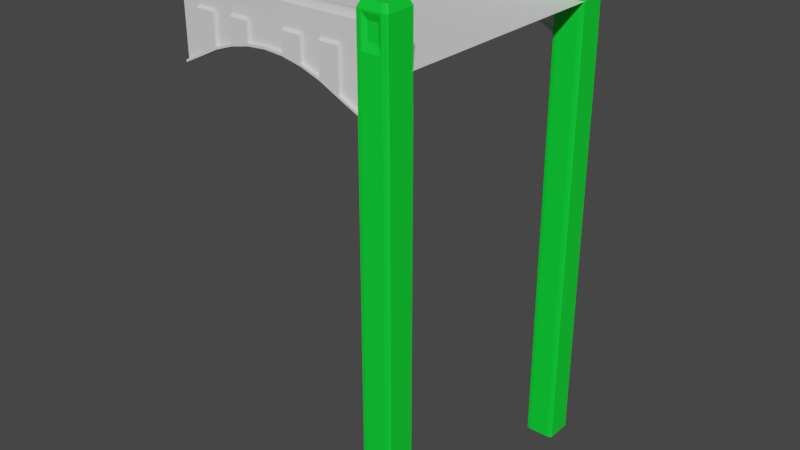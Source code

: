 # Source: TownBridgePart.blend  (saved by Blender 2.92.15; exported with 4.5.12 LTS)
import bpy
from mathutils import Matrix  # noqa: F401  (used for matrix-valued properties, if any)

bpy.ops.wm.read_factory_settings(use_empty=True)
scene = bpy.context.scene
scene.name = 'Scene'

# ---- collections
col_collection = bpy.data.collections.new('Collection'); scene.collection.children.link(col_collection)

# ---- materials (node trees are filled in below, after node groups)
mat_stone = bpy.data.materials.new('Stone')
mat_stone.use_transparent_shadow = False
mat_wall = bpy.data.materials.new('Wall')
mat_wall.use_transparent_shadow = False
mat_cobblestone = bpy.data.materials.new('Cobblestone')
mat_cobblestone.use_transparent_shadow = False

# ---- material node trees
mat_stone.use_nodes = True; mat_stone.node_tree.nodes.clear()
_N = mat_stone.node_tree.nodes; _L = mat_stone.node_tree.links
n0 = _N.new('ShaderNodeBsdfPrincipled'); n0.name = 'Principled BSDF'; n0.location = (10, 300)
n0.distribution = 'GGX'
n0.subsurface_method = 'BURLEY'
n0.inputs[0].default_value = (0.0, 0.8, 0.03378, 1.0)
n0.inputs[3].default_value = 1.45
n0.inputs[27].default_value = (0.0, 0.0, 0.0, 1.0)
n0.inputs[28].default_value = 1.0
n1 = _N.new('ShaderNodeOutputMaterial'); n1.name = 'Material Output'; n1.location = (300, 300)
_L.new(n0.outputs[0], n1.inputs[0])
n1.is_active_output = True
mat_wall.use_nodes = True; mat_wall.node_tree.nodes.clear()
_N = mat_wall.node_tree.nodes; _L = mat_wall.node_tree.links
n0 = _N.new('ShaderNodeBsdfPrincipled'); n0.name = 'Principled BSDF'; n0.location = (10, 300)
n0.distribution = 'GGX'
n0.subsurface_method = 'BURLEY'
n0.inputs[3].default_value = 1.45
n0.inputs[27].default_value = (0.0, 0.0, 0.0, 1.0)
n0.inputs[28].default_value = 1.0
n1 = _N.new('ShaderNodeOutputMaterial'); n1.name = 'Material Output'; n1.location = (300, 300)
_L.new(n0.outputs[0], n1.inputs[0])
n1.is_active_output = True
mat_cobblestone.use_nodes = True; mat_cobblestone.node_tree.nodes.clear()
_N = mat_cobblestone.node_tree.nodes; _L = mat_cobblestone.node_tree.links
n0 = _N.new('ShaderNodeBsdfPrincipled'); n0.name = 'Principled BSDF'; n0.location = (10, 300)
n0.distribution = 'GGX'
n0.subsurface_method = 'BURLEY'
n0.inputs[3].default_value = 1.45
n0.inputs[27].default_value = (0.0, 0.0, 0.0, 1.0)
n0.inputs[28].default_value = 1.0
n1 = _N.new('ShaderNodeOutputMaterial'); n1.name = 'Material Output'; n1.location = (300, 300)
_L.new(n0.outputs[0], n1.inputs[0])
n1.is_active_output = True

# ---- world
world_world = bpy.data.worlds.new('World'); scene.world = world_world
world_world.use_nodes = True; world_world.node_tree.nodes.clear()
_N = world_world.node_tree.nodes; _L = world_world.node_tree.links
n0 = _N.new('ShaderNodeOutputWorld'); n0.name = 'World Output'; n0.location = (300, 300)
n1 = _N.new('ShaderNodeBackground'); n1.name = 'Background'; n1.location = (10, 300)
n1.inputs[0].default_value = (0.05088, 0.05088, 0.05088, 1.0)
_L.new(n1.outputs[0], n0.inputs[0])
n0.is_active_output = True
world_world.color = (0.05088, 0.05088, 0.05088)
world_world.use_sun_shadow = False
world_world.sun_shadow_jitter_overblur = 0.0

# ---- meshes
me_plane_002 = bpy.data.meshes.new('Plane.002')
me_plane_002.from_pydata([(3.872, 5.33, 0.2207), (3.641, 6.732, 0.9934), (3.715, 6.732, -21.33), (3.936, 6.628, -21.33), (3.872, 6.702, -21.33), (3.715, 5.299, -21.33), (3.936, 5.403, -21.33), (3.872, 5.33, -21.33), (3.915, 5.403, 0.2207), (3.641, 5.299, 0.9934), (3.915, 6.628, 0.2207), (3.872, 6.702, 0.2207), (3.936, 5.403, -1.364), (3.872, 5.33, -1.364), (3.715, 5.299, -1.364), (3.715, 6.732, -1.364), (3.872, 6.702, -1.364), (3.936, 6.628, -1.364), (3.936, 5.812, -1.364), (3.936, 6.22, -1.364), (3.936, 6.628, -1.264), (3.936, 5.546, -1.264), (3.936, 5.403, -1.264), (3.936, 6.486, -1.264), (3.936, 5.546, 0.2207), (3.872, 5.33, 2.419), (3.715, 6.732, 2.419), (3.915, 5.403, 2.419), (3.715, 5.299, 2.419), (3.915, 6.628, 2.419), (3.872, 6.702, 2.419), (3.936, 6.486, 1.919), (3.936, 5.546, 1.919), (3.936, 6.368, 1.993), (3.936, 6.251, 2.046), (3.936, 6.133, 2.079), (3.936, 6.016, 2.09), (3.936, 5.898, 2.079), (3.936, 5.781, 2.046), (3.936, 5.663, 1.993), (3.715, 6.732, 0.2207), (3.641, 6.732, 2.346), (3.715, 5.299, 0.2207), (3.641, 5.299, 2.346), (3.478, 5.407, 2.03), (3.478, 6.603, 2.03), (3.478, 6.603, 1.309), (3.478, 5.407, 1.309), (3.783, 6.506, 2.719), (3.749, 6.565, 2.719), (3.783, 5.526, 2.719), (3.623, 6.589, 2.719), (3.623, 5.442, 2.719), (3.749, 5.467, 2.719), (2.597, 5.33, 0.2207), (2.827, 6.732, 0.9934), (2.753, 6.732, -21.33), (2.532, 6.628, -21.33), (2.597, 6.702, -21.33), (2.753, 5.299, -21.33), (2.532, 5.403, -21.33), (2.597, 5.33, -21.33), (2.553, 5.403, 0.2207), (2.827, 5.299, 0.9934), (2.553, 6.628, 0.2207), (2.597, 6.702, 0.2207), (2.532, 5.403, -1.364), (2.597, 5.33, -1.364), (2.753, 5.299, -1.364), (2.753, 6.732, -1.364), (2.597, 6.702, -1.364), (2.532, 6.628, -1.364), (-6.227, 5.403, -1.364), (-6.227, 6.628, -1.364), (1.656, 5.403, -0.9457), (0.7799, 5.403, -0.5115), (-0.09603, 5.403, -0.2013), (-0.9719, 5.403, -0.01518), (-1.848, 5.403, 0.04686), (-2.724, 5.403, -0.01518), (-3.6, 5.403, -0.2013), (-4.476, 5.403, -0.5115), (-5.351, 5.403, -0.9457), (-5.351, 6.628, -0.9457), (-4.476, 6.628, -0.5115), (-3.6, 6.628, -0.2013), (-2.724, 6.628, -0.01518), (-1.848, 6.628, 0.04686), (-0.9719, 6.628, -0.01518), (-0.09603, 6.628, -0.2013), (0.7799, 6.628, -0.5115), (1.656, 6.628, -0.9457), (-1.848, 5.546, 0.2207), (-1.848, 6.486, 0.9194), (-4.476, 6.486, 0.9194), (-5.351, 5.546, 0.2207), (-4.476, 5.546, 0.2207), (-2.724, 6.486, 0.9194), (-3.6, 6.486, 0.9194), (-2.724, 5.546, 0.2207), (-3.6, 5.546, 0.2207), (2.094, 6.628, -1.155), (2.532, 5.812, -1.364), (2.532, 6.22, -1.364), (-5.351, 5.403, -0.8457), (-6.227, 5.403, -1.264), (2.094, 6.628, -1.055), (2.532, 6.628, -1.264), (2.532, 5.546, -1.264), (2.532, 5.403, -1.264), (-3.6, 5.546, -0.1013), (-2.724, 5.546, 0.08482), (-3.6, 6.486, -0.1013), (-2.724, 6.486, 0.08482), (-4.476, 5.546, -0.4115), (-5.351, 5.546, -0.8457), (-4.476, 6.486, -0.4115), (-1.848, 6.486, 0.1469), (-0.9719, 6.486, 0.08482), (-1.848, 5.546, 0.1469), (-6.227, 6.486, -1.264), (-6.227, 6.628, -1.264), (1.656, 5.403, -0.8457), (0.7799, 5.403, -0.4115), (-0.09603, 5.403, -0.1013), (-0.9719, 5.403, 0.08482), (-1.848, 5.403, 0.1469), (-2.724, 5.403, 0.08482), (-3.6, 5.403, -0.1013), (-4.476, 5.403, -0.4115), (-5.351, 6.628, -0.8457), (-4.476, 6.628, -0.4115), (-3.6, 6.628, -0.1013), (-2.724, 6.628, 0.08482), (-1.848, 6.628, 0.1469), (-0.9719, 6.628, 0.08482), (-0.09603, 6.628, -0.1013), (0.7799, 6.628, -0.4115), (1.656, 6.628, -0.8457), (-0.9719, 5.546, 0.08482), (-0.09603, 5.546, -0.1013), (0.7799, 5.546, -0.4115), (1.656, 5.546, -0.8457), (1.656, 6.486, -0.8457), (0.7799, 6.486, -0.4115), (-0.09603, 6.486, -0.1013), (-5.351, 6.486, -0.8457), (2.532, 6.486, -1.264), (-6.227, 5.546, 0.2207), (-6.227, 6.486, 0.2207), (-5.351, 6.628, 0.9194), (-4.476, 6.628, 0.9194), (-3.6, 6.628, 0.9194), (-2.724, 6.628, 0.9194), (-0.9719, 6.628, 0.9194), (-0.09603, 6.628, 0.9194), (0.7799, 6.628, 0.9194), (1.656, 6.628, 0.9194), (0.7799, 6.486, 0.9194), (-0.09603, 6.486, 0.9194), (-0.9719, 6.486, 0.9194), (2.597, 5.33, 2.419), (2.753, 6.732, 2.419), (2.553, 5.403, 2.419), (2.753, 5.299, 2.419), (2.553, 6.628, 2.419), (2.597, 6.702, 2.419), (-5.351, 6.486, 1.919), (-5.351, 5.546, 1.919), (-4.476, 6.486, 1.919), (-4.476, 5.546, 1.919), (-3.6, 6.486, 1.919), (-3.6, 5.546, 1.919), (-2.724, 6.486, 1.919), (-2.724, 5.546, 1.919), (0.7799, 5.546, 1.919), (1.656, 5.546, 1.919), (-0.09603, 5.546, 1.919), (-0.9719, 5.546, 1.919), (-1.848, 5.546, 1.919), (-1.848, 6.486, 1.919), (1.656, 6.486, 1.919), (2.532, 6.486, 1.919), (2.532, 5.546, 1.919), (-6.227, 5.546, 1.919), (-6.227, 6.486, 1.919), (-0.9719, 6.486, 1.919), (-0.09603, 6.486, 1.919), (0.7799, 6.486, 1.919), (-0.09603, 6.486, 1.019), (0.7799, 6.486, 1.019), (-2.724, 6.486, 1.019), (-3.6, 6.486, 1.019), (-4.476, 6.486, 1.019), (-5.351, 6.486, 1.019), (-5.351, 6.368, 1.993), (-5.351, 6.251, 2.046), (-5.351, 6.133, 2.079), (-5.351, 6.016, 2.09), (-5.351, 5.898, 2.079), (-5.351, 5.781, 2.046), (-5.351, 5.663, 1.993), (-4.476, 6.368, 1.993), (-4.476, 6.251, 2.046), (-4.476, 6.133, 2.079), (-4.476, 6.016, 2.09), (-4.476, 5.898, 2.079), (-4.476, 5.781, 2.046), (-4.476, 5.663, 1.993), (-3.6, 6.368, 1.993), (-3.6, 6.251, 2.046), (-3.6, 6.133, 2.079), (-3.6, 6.016, 2.09), (-3.6, 5.898, 2.079), (-3.6, 5.781, 2.046), (-3.6, 5.663, 1.993), (-2.724, 6.368, 1.993), (-2.724, 6.251, 2.046), (-2.724, 6.133, 2.079), (-2.724, 6.016, 2.09), (-2.724, 5.898, 2.079), (-2.724, 5.781, 2.046), (-2.724, 5.663, 1.993), (1.656, 6.368, 1.993), (1.656, 6.251, 2.046), (1.656, 6.133, 2.079), (1.656, 6.016, 2.09), (1.656, 5.898, 2.079), (1.656, 5.781, 2.046), (1.656, 5.663, 1.993), (-1.848, 6.368, 1.993), (-1.848, 6.251, 2.046), (-1.848, 6.133, 2.079), (-1.848, 6.016, 2.09), (-1.848, 5.898, 2.079), (-1.848, 5.781, 2.046), (-1.848, 5.663, 1.993), (2.532, 6.368, 1.993), (2.532, 6.251, 2.046), (2.532, 6.133, 2.079), (2.532, 6.016, 2.09), (2.532, 5.898, 2.079), (2.532, 5.781, 2.046), (2.532, 5.663, 1.993), (-6.227, 5.663, 1.993), (-6.227, 5.781, 2.046), (-6.227, 5.898, 2.079), (-6.227, 6.016, 2.09), (-6.227, 6.133, 2.079), (-6.227, 6.251, 2.046), (-6.227, 6.368, 1.993), (0.7799, 6.368, 1.993), (0.7799, 6.251, 2.046), (0.7799, 6.133, 2.079), (0.7799, 6.016, 2.09), (0.7799, 5.898, 2.079), (0.7799, 5.781, 2.046), (0.7799, 5.663, 1.993), (-0.09603, 6.368, 1.993), (-0.09603, 6.251, 2.046), (-0.09603, 6.133, 2.079), (-0.09603, 6.016, 2.09), (-0.09603, 5.898, 2.079), (-0.09603, 5.781, 2.046), (-0.09603, 5.663, 1.993), (-0.9719, 6.368, 1.993), (-0.9719, 6.251, 2.046), (-0.9719, 6.133, 2.079), (-0.9719, 6.016, 2.09), (-0.9719, 5.898, 2.079), (-0.9719, 5.781, 2.046), (-0.9719, 5.663, 1.993), (-0.9719, 6.486, 1.019), (1.656, 6.486, 1.019), (3.234, 5.299, 0.9934), (3.234, 6.732, 0.9934), (3.234, 6.732, -21.33), (3.234, 6.732, -1.364), (3.234, 5.299, -21.33), (3.234, 5.299, -1.364), (3.234, 5.299, 2.419), (3.234, 6.732, 2.419), (2.753, 6.732, 0.2207), (3.234, 6.732, 0.9194), (2.827, 6.732, 2.346), (3.234, 6.732, 2.346), (2.753, 5.299, 0.2207), (3.234, 5.299, 0.2207), (2.827, 5.299, 2.346), (3.234, 5.299, 2.346), (2.99, 5.407, 2.03), (3.234, 5.407, 2.03), (2.99, 6.603, 2.03), (3.234, 6.603, 2.03), (3.234, 6.603, 1.309), (3.234, 5.407, 1.309), (2.99, 6.603, 1.309), (2.99, 5.407, 1.309), (2.685, 6.506, 2.719), (2.72, 6.565, 2.719), (2.685, 5.526, 2.719), (2.845, 6.589, 2.719), (2.845, 5.442, 2.719), (2.72, 5.467, 2.719), (3.234, 6.589, 2.719), (3.234, 5.442, 2.719), (3.872, -5.33, 0.2207), (3.641, -6.732, 0.9934), (3.715, -6.732, -21.33), (3.936, -6.628, -21.33), (3.872, -6.702, -21.33), (3.715, -5.299, -21.33), (3.936, -5.403, -21.33), (3.872, -5.33, -21.33), (3.915, -5.403, 0.2207), (3.641, -5.299, 0.9934), (3.915, -6.628, 0.2207), (3.872, -6.702, 0.2207), (3.936, -5.403, -1.364), (3.872, -5.33, -1.364), (3.715, -5.299, -1.364), (3.715, -6.732, -1.364), (3.872, -6.702, -1.364), (3.936, -6.628, -1.364), (3.936, -5.812, -1.364), (3.936, -6.22, -1.364), (3.936, -6.628, -1.264), (3.936, -5.546, -1.264), (3.936, -5.403, -1.264), (3.936, -6.486, -1.264), (3.872, -5.33, 2.419), (3.715, -6.732, 2.419), (3.915, -5.403, 2.419), (3.715, -5.299, 2.419), (3.915, -6.628, 2.419), (3.872, -6.702, 2.419), (3.936, -6.486, 1.919), (3.936, -5.546, 1.919), (3.936, -6.368, 1.993), (3.936, -6.251, 2.046), (3.936, -6.133, 2.079), (3.936, -6.016, 2.09), (3.936, -5.898, 2.079), (3.936, -5.781, 2.046), (3.936, -5.663, 1.993), (3.715, -6.732, 0.2207), (3.641, -6.732, 2.346), (3.715, -5.299, 0.2207), (3.641, -5.299, 2.346), (3.478, -5.407, 2.03), (3.478, -6.603, 2.03), (3.478, -6.603, 1.309), (3.478, -5.407, 1.309), (3.783, -6.506, 2.719), (3.749, -6.565, 2.719), (3.783, -5.526, 2.719), (3.623, -6.589, 2.719), (3.623, -5.442, 2.719), (3.749, -5.467, 2.719), (2.597, -5.33, 0.2207), (2.827, -6.732, 0.9934), (2.753, -6.732, -21.33), (2.532, -6.628, -21.33), (2.597, -6.702, -21.33), (2.753, -5.299, -21.33), (2.532, -5.403, -21.33), (2.597, -5.33, -21.33), (2.553, -5.403, 0.2207), (2.827, -5.299, 0.9934), (2.553, -6.628, 0.2207), (2.597, -6.702, 0.2207), (2.532, -5.403, -1.364), (2.597, -5.33, -1.364), (2.753, -5.299, -1.364), (2.753, -6.732, -1.364), (2.597, -6.702, -1.364), (2.532, -6.628, -1.364), (-6.227, -5.403, -1.364), (-6.227, -6.628, -1.364), (1.656, -5.403, -0.9457), (0.7799, -5.403, -0.5115), (-0.09603, -5.403, -0.2013), (-0.9719, -5.403, -0.01518), (-1.848, -5.403, 0.04686), (-2.724, -5.403, -0.01518), (-3.6, -5.403, -0.2013), (-4.476, -5.403, -0.5115), (-5.351, -5.403, -0.9457), (-5.351, -6.628, -0.9457), (-4.476, -6.628, -0.5115), (-3.6, -6.628, -0.2013), (-2.724, -6.628, -0.01518), (-1.848, -6.628, 0.04686), (-0.9719, -6.628, -0.01518), (-0.09603, -6.628, -0.2013), (0.7799, -6.628, -0.5115), (1.656, -6.628, -0.9457), (0.7799, -5.546, 0.2207), (-0.9719, -5.546, 0.2207), (-1.848, -6.486, 0.9194), (-4.476, -6.486, 0.9194), (-5.351, -5.546, 0.2207), (-4.476, -5.546, 0.2207), (-2.724, -6.486, 0.9194), (-3.6, -6.486, 0.9194), (2.094, -6.628, -1.155), (2.532, -5.812, -1.364), (2.532, -6.22, -1.364), (-6.227, -6.486, -1.264), (-5.351, -5.403, -0.8457), (-6.227, -5.403, -1.264), (2.094, -6.628, -1.055), (2.532, -6.628, -1.264), (2.532, -5.546, -1.264), (2.532, -5.403, -1.264), (-3.6, -5.546, -0.1013), (-2.724, -5.546, 0.08482), (-3.6, -6.486, -0.1013), (-2.724, -6.486, 0.08482), (-4.476, -5.546, -0.4115), (-5.351, -5.546, -0.8457), (-4.476, -6.486, -0.4115), (-1.848, -6.486, 0.1469), (-0.9719, -6.486, 0.08482), (-1.848, -5.546, 0.1469), (-6.227, -6.628, -1.264), (1.656, -5.403, -0.8457), (0.7799, -5.403, -0.4115), (-0.09603, -5.403, -0.1013), (-0.9719, -5.403, 0.08482), (-1.848, -5.403, 0.1469), (-2.724, -5.403, 0.08482), (-3.6, -5.403, -0.1013), (-4.476, -5.403, -0.4115), (-5.351, -6.628, -0.8457), (-4.476, -6.628, -0.4115), (-3.6, -6.628, -0.1013), (-2.724, -6.628, 0.08482), (-1.848, -6.628, 0.1469), (-0.9719, -6.628, 0.08482), (-0.09603, -6.628, -0.1013), (0.7799, -6.628, -0.4115), (1.656, -6.628, -0.8457), (-0.9719, -5.546, 0.08482), (-0.09603, -5.546, -0.1013), (0.7799, -5.546, -0.4115), (1.656, -5.546, -0.8457), (1.656, -6.486, -0.8457), (0.7799, -6.486, -0.4115), (-0.09603, -6.486, -0.1013), (-5.351, -6.486, -0.8457), (2.532, -6.486, -1.264), (-6.227, -5.546, -1.264), (2.532, -6.486, 0.2207), (2.532, -5.546, 0.2207), (-6.227, -5.546, 0.2207), (-6.227, -6.486, 0.2207), (-5.351, -6.628, 0.9194), (-4.476, -6.628, 0.9194), (-3.6, -6.628, 0.9194), (-2.724, -6.628, 0.9194), (-0.9719, -6.628, 0.9194), (-0.09603, -6.628, 0.9194), (0.7799, -6.628, 0.9194), (1.656, -6.628, 0.9194), (0.7799, -6.486, 0.9194), (-0.09603, -6.486, 0.9194), (-0.9719, -6.486, 0.9194), (2.597, -5.33, 2.419), (2.753, -6.732, 2.419), (2.553, -5.403, 2.419), (2.753, -5.299, 2.419), (2.553, -6.628, 2.419), (2.597, -6.702, 2.419), (-5.351, -6.486, 1.919), (-5.351, -5.546, 1.919), (-4.476, -6.486, 1.919), (-4.476, -5.546, 1.919), (-3.6, -6.486, 1.919), (-3.6, -5.546, 1.919), (-2.724, -6.486, 1.919), (-2.724, -5.546, 1.919), (0.7799, -5.546, 1.919), (1.656, -5.546, 1.919), (-0.09603, -5.546, 1.919), (-0.9719, -5.546, 1.919), (-1.848, -5.546, 1.919), (-1.848, -6.486, 1.919), (1.656, -6.486, 1.919), (2.532, -6.486, 1.919), (2.532, -5.546, 1.919), (-6.227, -5.546, 1.919), (-6.227, -6.486, 1.919), (-0.9719, -6.486, 1.919), (-0.09603, -6.486, 1.919), (0.7799, -6.486, 1.919), (-0.09603, -6.486, 1.019), (0.7799, -6.486, 1.019), (-2.724, -6.486, 1.019), (-3.6, -6.486, 1.019), (-4.476, -6.486, 1.019), (-5.351, -6.486, 1.019), (-5.351, -6.368, 1.993), (-5.351, -6.251, 2.046), (-5.351, -6.133, 2.079), (-5.351, -6.016, 2.09), (-5.351, -5.898, 2.079), (-5.351, -5.781, 2.046), (-5.351, -5.663, 1.993), (-4.476, -6.368, 1.993), (-4.476, -6.251, 2.046), (-4.476, -6.133, 2.079), (-4.476, -6.016, 2.09), (-4.476, -5.898, 2.079), (-4.476, -5.781, 2.046), (-4.476, -5.663, 1.993), (-3.6, -6.368, 1.993), (-3.6, -6.251, 2.046), (-3.6, -6.133, 2.079), (-3.6, -6.016, 2.09), (-3.6, -5.898, 2.079), (-3.6, -5.781, 2.046), (-3.6, -5.663, 1.993), (-2.724, -6.368, 1.993), (-2.724, -6.251, 2.046), (-2.724, -6.133, 2.079), (-2.724, -6.016, 2.09), (-2.724, -5.898, 2.079), (-2.724, -5.781, 2.046), (-2.724, -5.663, 1.993), (1.656, -6.368, 1.993), (1.656, -6.251, 2.046), (1.656, -6.133, 2.079), (1.656, -6.016, 2.09), (1.656, -5.898, 2.079), (1.656, -5.781, 2.046), (1.656, -5.663, 1.993), (-1.848, -6.368, 1.993), (-1.848, -6.251, 2.046), (-1.848, -6.133, 2.079), (-1.848, -6.016, 2.09), (-1.848, -5.898, 2.079), (-1.848, -5.781, 2.046), (-1.848, -5.663, 1.993), (2.532, -6.368, 1.993), (2.532, -6.251, 2.046), (2.532, -6.133, 2.079), (2.532, -6.016, 2.09), (2.532, -5.898, 2.079), (2.532, -5.781, 2.046), (2.532, -5.663, 1.993), (-6.227, -5.663, 1.993), (-6.227, -5.781, 2.046), (-6.227, -5.898, 2.079), (-6.227, -6.016, 2.09), (-6.227, -6.133, 2.079), (-6.227, -6.251, 2.046), (-6.227, -6.368, 1.993), (0.7799, -6.368, 1.993), (0.7799, -6.251, 2.046), (0.7799, -6.133, 2.079), (0.7799, -6.016, 2.09), (0.7799, -5.898, 2.079), (0.7799, -5.781, 2.046), (0.7799, -5.663, 1.993), (-0.09603, -6.368, 1.993), (-0.09603, -6.251, 2.046), (-0.09603, -6.133, 2.079), (-0.09603, -6.016, 2.09), (-0.09603, -5.898, 2.079), (-0.09603, -5.781, 2.046), (-0.09603, -5.663, 1.993), (-0.9719, -6.368, 1.993), (-0.9719, -6.251, 2.046), (-0.9719, -6.133, 2.079), (-0.9719, -6.016, 2.09), (-0.9719, -5.898, 2.079), (-0.9719, -5.781, 2.046), (-0.9719, -5.663, 1.993), (-0.9719, -6.486, 1.019), (1.656, -6.486, 1.019), (3.234, -5.299, 0.9934), (3.234, -6.732, 0.9934), (3.234, -6.732, -21.33), (3.234, -6.732, -1.364), (3.234, -5.299, -21.33), (3.234, -5.299, -1.364), (3.234, -5.299, 2.419), (3.234, -6.732, 2.419), (2.753, -6.732, 0.2207), (3.234, -6.732, 0.9194), (2.827, -6.732, 2.346), (3.234, -6.732, 2.346), (2.753, -5.299, 0.2207), (3.234, -5.299, 0.2207), (2.827, -5.299, 2.346), (3.234, -5.299, 2.346), (2.99, -5.407, 2.03), (3.234, -5.407, 2.03), (2.99, -6.603, 2.03), (3.234, -6.603, 2.03), (3.234, -6.603, 1.309), (3.234, -5.407, 1.309), (2.99, -6.603, 1.309), (2.99, -5.407, 1.309), (2.685, -6.506, 2.719), (2.72, -6.565, 2.719), (2.685, -5.526, 2.719), (2.845, -6.589, 2.719), (2.845, -5.442, 2.719), (2.72, -5.467, 2.719), (3.234, -6.589, 2.719), (3.234, -5.442, 2.719), (3.936, 6.486, 0.2207), (1.656, 6.486, 0.2207), (-5.351, 6.486, 0.2207), (1.656, 5.546, 0.2207), (0.7799, 5.546, 0.2207), (-0.09603, 5.546, 0.2207), (-0.9719, 5.546, 0.2207), (2.532, 6.486, 0.2207), (2.532, 5.546, 0.2207), (3.936, -6.486, 0.2207), (3.936, -5.546, 0.2207), (1.656, -6.486, 0.2207), (-5.351, -6.486, 0.2207), (1.656, -5.546, 0.2207), (-0.09603, -5.546, 0.2207), (-1.848, -5.546, 0.2207), (-2.724, -5.546, 0.2207), (-3.6, -5.546, 0.2207), (-6.227, 5.546, -1.264)], [], [(279, 278, 5, 14), (12, 6, 3, 17, 19, 18), (17, 16, 11, 10), (16, 15, 40, 11), (14, 13, 0, 42), (13, 12, 8, 0), (287, 279, 14, 42), (4, 2, 15, 16), (8, 12, 18, 19, 17, 10), (3, 4, 16, 17), (7, 6, 12, 13), (5, 7, 13, 14), (18, 12, 22, 21), (17, 19, 23, 20), (19, 18, 21, 23), (15, 2, 276, 277), (40, 15, 277, 283), (4, 3, 6, 7, 5, 278, 276, 2), (10, 29, 27, 8), (40, 26, 30, 11), (1, 46, 45, 41), (0, 25, 28, 42), (8, 27, 25, 0), (9, 47, 295, 274), (11, 30, 29, 10), (613, 24, 32, 39, 38, 37, 36, 35, 34, 33, 31), (23, 21, 24, 613), (1, 40, 283, 275), (285, 281, 26, 41), (41, 26, 40, 1), (274, 287, 42, 9), (43, 28, 280, 289), (9, 42, 28, 43), (294, 293, 45, 46), (47, 44, 291, 295), (275, 294, 46, 1), (289, 291, 44, 43), (43, 44, 47, 9), (41, 45, 293, 285), (281, 304, 51, 26), (49, 51, 304, 305, 52, 53, 50, 48), (28, 52, 305, 280), (25, 53, 52, 28), (30, 49, 48, 29), (27, 50, 53, 25), (29, 48, 50, 27), (26, 51, 49, 30), (279, 68, 59, 278), (66, 102, 103, 71, 57, 60), (71, 64, 65, 70), (70, 65, 282, 69), (68, 286, 54, 67), (67, 54, 62, 66), (615, 167, 169, 94), (614, 181, 182, 620), (287, 286, 68, 279), (58, 70, 69, 56), (62, 64, 71, 103, 102, 66), (57, 71, 70, 58), (159, 187, 188, 158), (88, 135, 136, 89), (66, 109, 122, 74), (80, 128, 129, 81), (73, 120, 121), (61, 67, 66, 60), (59, 68, 67, 61), (87, 134, 135, 88), (79, 127, 128, 80), (86, 133, 134, 87), (102, 108, 109, 66), (78, 126, 127, 79), (85, 132, 133, 86), (101, 106, 107, 71), (77, 125, 126, 78), (71, 107, 147, 103), (84, 131, 132, 85), (82, 104, 105, 72), (76, 124, 125, 77), (83, 130, 131, 84), (90, 137, 138, 91), (75, 123, 124, 76), (103, 147, 108, 102), (73, 121, 130, 83), (69, 277, 276, 56), (282, 283, 277, 69), (58, 56, 276, 278, 59, 61, 60, 57), (89, 136, 137, 90), (74, 122, 123, 75), (91, 138, 106, 101), (81, 129, 104, 82), (127, 126, 119, 111), (122, 109, 108, 142), (104, 129, 114, 115), (143, 614, 620, 147), (128, 127, 111, 110), (139, 619, 92, 119), (129, 128, 110, 114), (117, 93, 160, 118), (145, 118, 160, 159), (116, 112, 132, 131), (113, 117, 134, 133), (117, 118, 135, 134), (146, 615, 150, 130), (145, 144, 137, 136), (113, 97, 93, 117), (108, 621, 616, 142), (126, 125, 139, 119), (116, 94, 98, 112), (125, 124, 140, 139), (124, 123, 141, 140), (120, 149, 615, 146), (123, 122, 142, 141), (144, 143, 614, 158), (147, 107, 106, 138, 143), (114, 96, 95, 115), (146, 130, 121, 120), (617, 175, 177, 618), (160, 186, 187, 159), (100, 172, 170, 96), (621, 183, 176, 616), (158, 188, 181, 614), (616, 176, 175, 617), (96, 170, 168, 95), (119, 92, 99, 111), (146, 615, 94, 116), (111, 99, 100, 110), (140, 618, 619, 139), (112, 98, 97, 113), (141, 617, 618, 140), (110, 100, 96, 114), (142, 616, 617, 141), (145, 159, 158, 144), (74, 90, 91), (81, 82, 83), (72, 83, 82), (77, 87, 88), (78, 79, 86), (78, 87, 77), (66, 91, 101), (76, 77, 89), (75, 76, 90), (81, 85, 80), (73, 83, 72), (81, 83, 84), (84, 85, 81), (85, 86, 80), (78, 86, 87), (77, 88, 89), (76, 89, 90), (75, 90, 74), (74, 91, 66), (66, 101, 71), (80, 86, 79), (94, 193, 194, 615), (157, 273, 614), (133, 153, 97, 113), (135, 154, 155, 136), (138, 157, 614, 143), (112, 98, 152, 132), (137, 156, 157, 138), (144, 158, 156, 137), (130, 150, 151, 131), (136, 155, 159, 145), (131, 151, 94, 116), (118, 160, 154, 135), (132, 152, 153, 133), (64, 62, 163, 165), (282, 65, 166, 162), (55, 284, 292, 296), (54, 286, 164, 161), (62, 54, 161, 163), (63, 274, 295, 297), (65, 64, 165, 166), (202, 209, 171, 169), (209, 216, 173, 171), (216, 230, 180, 173), (195, 202, 169, 167), (230, 265, 186, 180), (265, 258, 187, 186), (258, 251, 188, 187), (251, 223, 181, 188), (237, 182, 181, 223), (195, 167, 185, 250), (98, 171, 173, 97), (618, 177, 178, 619), (95, 168, 184, 148), (99, 174, 172, 100), (619, 178, 179, 92), (92, 179, 174, 99), (149, 185, 167, 615), (97, 173, 180, 93), (94, 169, 171, 98), (93, 180, 186, 160), (620, 182, 237, 238, 239, 240, 241, 242, 243, 183, 621), (160, 272, 154), (159, 189, 272, 160), (615, 194, 150), (155, 189, 159), (151, 193, 94), (158, 190, 156), (148, 184, 244, 245, 246, 247, 248, 249, 250, 185, 149), (168, 201, 244, 184), (201, 200, 245, 244), (200, 199, 246, 245), (199, 198, 247, 246), (198, 197, 248, 247), (197, 196, 249, 248), (196, 195, 250, 249), (183, 243, 229, 176), (243, 242, 228, 229), (242, 241, 227, 228), (241, 240, 226, 227), (240, 239, 225, 226), (239, 238, 224, 225), (238, 237, 223, 224), (175, 176, 229, 257), (257, 229, 228, 256), (256, 228, 227, 255), (255, 227, 226, 254), (254, 226, 225, 253), (253, 225, 224, 252), (252, 224, 223, 251), (177, 175, 257, 264), (264, 257, 256, 263), (263, 256, 255, 262), (262, 255, 254, 261), (261, 254, 253, 260), (260, 253, 252, 259), (259, 252, 251, 258), (178, 177, 264, 271), (271, 264, 263, 270), (270, 263, 262, 269), (269, 262, 261, 268), (268, 261, 260, 267), (267, 260, 259, 266), (266, 259, 258, 265), (179, 178, 271, 236), (236, 271, 270, 235), (235, 270, 269, 234), (234, 269, 268, 233), (233, 268, 267, 232), (232, 267, 266, 231), (231, 266, 265, 230), (168, 170, 208, 201), (201, 208, 207, 200), (200, 207, 206, 199), (199, 206, 205, 198), (198, 205, 204, 197), (197, 204, 203, 196), (196, 203, 202, 195), (174, 179, 236, 222), (222, 236, 235, 221), (221, 235, 234, 220), (220, 234, 233, 219), (219, 233, 232, 218), (218, 232, 231, 217), (217, 231, 230, 216), (172, 174, 222, 215), (215, 222, 221, 214), (214, 221, 220, 213), (213, 220, 219, 212), (212, 219, 218, 211), (211, 218, 217, 210), (210, 217, 216, 209), (170, 172, 215, 208), (208, 215, 214, 207), (207, 214, 213, 206), (206, 213, 212, 205), (205, 212, 211, 204), (204, 211, 210, 203), (203, 210, 209, 202), (153, 191, 97), (98, 192, 152), (97, 191, 192, 98), (154, 272, 189, 155), (152, 192, 191, 153), (150, 194, 193, 151), (147, 620, 621, 108), (614, 273, 190, 158), (156, 190, 273, 157), (55, 275, 283, 282), (285, 284, 162, 281), (284, 55, 282, 162), (274, 63, 286, 287), (288, 289, 280, 164), (63, 288, 164, 286), (294, 296, 292, 293), (297, 295, 291, 290), (275, 55, 296, 294), (289, 288, 290, 291), (288, 63, 297, 290), (284, 285, 293, 292), (281, 162, 301, 304), (299, 298, 300, 303, 302, 305, 304, 301), (164, 280, 305, 302), (161, 164, 302, 303), (166, 165, 298, 299), (280, 305, 304, 281), (163, 161, 303, 300), (165, 163, 300, 298), (162, 166, 299, 301), (586, 320, 311, 585), (318, 324, 325, 323, 309, 312), (323, 316, 317, 322), (322, 317, 345, 321), (320, 347, 306, 319), (319, 306, 314, 318), (594, 347, 320, 586), (310, 322, 321, 308), (314, 316, 323, 325, 324, 318), (309, 323, 322, 310), (313, 319, 318, 312), (311, 320, 319, 313), (324, 327, 328, 318), (323, 326, 329, 325), (325, 329, 327, 324), (321, 584, 583, 308), (345, 590, 584, 321), (310, 308, 583, 585, 311, 313, 312, 309), (316, 314, 332, 334), (345, 317, 335, 331), (307, 346, 350, 351), (306, 347, 333, 330), (314, 306, 330, 332), (315, 581, 602, 352), (317, 316, 334, 335), (622, 336, 338, 339, 340, 341, 342, 343, 344, 337, 623), (329, 622, 623, 327), (307, 582, 590, 345), (592, 346, 331, 588), (346, 307, 345, 331), (581, 315, 347, 594), (348, 596, 587, 333), (315, 348, 333, 347), (601, 351, 350, 600), (352, 602, 598, 349), (582, 307, 351, 601), (596, 348, 349, 598), (348, 315, 352, 349), (346, 592, 600, 350), (588, 331, 356, 611), (354, 353, 355, 358, 357, 612, 611, 356), (333, 587, 612, 357), (330, 333, 357, 358), (335, 334, 353, 354), (332, 330, 358, 355), (334, 332, 355, 353), (331, 335, 354, 356), (586, 585, 364, 373), (371, 365, 362, 376, 407, 406), (376, 375, 370, 369), (375, 374, 589, 370), (373, 372, 359, 593), (372, 371, 367, 359), (625, 400, 476, 474), (624, 453, 489, 488), (594, 586, 373, 593), (363, 361, 374, 375), (367, 371, 406, 407, 376, 369), (362, 363, 375, 376), (466, 465, 495, 494), (393, 394, 440, 439), (371, 379, 426, 414), (385, 386, 433, 432), (366, 365, 371, 372), (364, 366, 372, 373), (392, 393, 439, 438), (384, 385, 432, 431), (377, 452, 410), (391, 392, 438, 437), (406, 371, 414, 413), (383, 384, 431, 430), (390, 391, 437, 436), (405, 376, 412, 411), (382, 383, 430, 429), (376, 407, 451, 412), (389, 390, 436, 435), (387, 377, 410, 409), (381, 382, 429, 428), (388, 389, 435, 434), (395, 396, 442, 441), (380, 381, 428, 427), (407, 406, 413, 451), (378, 388, 434, 425), (374, 361, 583, 584), (589, 374, 584, 590), (363, 362, 365, 366, 364, 585, 583, 361), (394, 395, 441, 440), (379, 380, 427, 426), (396, 405, 411, 442), (386, 387, 409, 433), (431, 416, 424, 430), (426, 446, 413, 414), (409, 420, 419, 433), (447, 451, 453, 624), (432, 415, 416, 431), (443, 424, 628, 398), (433, 419, 415, 432), (422, 423, 467, 399), (410, 452, 420, 409), (449, 423, 467, 466), (421, 435, 436, 417), (418, 437, 438, 422), (422, 438, 439, 423), (450, 434, 457, 625), (449, 440, 441, 448), (418, 422, 399, 403), (413, 446, 626, 454), (430, 424, 443, 429), (421, 417, 404, 400), (429, 443, 444, 428), (428, 444, 445, 427), (427, 445, 446, 426), (448, 447, 624, 465), (451, 447, 442, 411, 412), (419, 420, 401, 402), (397, 627, 484, 482), (467, 466, 494, 493), (630, 402, 477, 479), (454, 626, 483, 490), (465, 624, 488, 495), (626, 397, 482, 483), (402, 401, 475, 477), (424, 416, 629, 628), (450, 421, 400, 625), (416, 415, 630, 629), (444, 443, 398, 627), (417, 418, 403, 404), (445, 444, 627, 397), (420, 452, 455, 401), (415, 419, 402, 630), (446, 445, 397, 626), (449, 448, 465, 466), (379, 396, 395), (386, 388, 387), (377, 387, 388), (382, 393, 392), (383, 391, 384), (383, 382, 392), (371, 405, 396), (381, 394, 382), (380, 395, 381), (386, 385, 390), (378, 377, 388), (386, 389, 388), (389, 386, 390), (390, 385, 391), (383, 392, 391), (382, 394, 393), (381, 395, 394), (380, 379, 395), (379, 371, 396), (371, 376, 405), (385, 384, 391), (400, 625, 501, 500), (464, 624, 580), (437, 418, 403, 460), (439, 440, 462, 461), (442, 447, 624, 464), (417, 436, 459, 404), (441, 442, 464, 463), (448, 441, 463, 465), (434, 435, 458, 457), (440, 449, 466, 462), (435, 421, 400, 458), (423, 439, 461, 467), (436, 437, 460, 459), (369, 472, 470, 367), (589, 469, 473, 370), (360, 603, 599, 591), (359, 468, 471, 593), (367, 470, 468, 359), (368, 604, 602, 581), (370, 473, 472, 369), (509, 476, 478, 516), (516, 478, 480, 523), (523, 480, 487, 537), (502, 474, 476, 509), (537, 487, 493, 572), (572, 493, 494, 565), (565, 494, 495, 558), (558, 495, 488, 530), (544, 530, 488, 489), (502, 557, 492, 474), (404, 403, 480, 478), (627, 398, 485, 484), (401, 455, 491, 475), (629, 630, 479, 481), (398, 628, 486, 485), (628, 629, 481, 486), (456, 625, 474, 492), (403, 399, 487, 480), (400, 404, 478, 476), (399, 467, 493, 487), (453, 454, 490, 550, 549, 548, 547, 546, 545, 544, 489), (467, 461, 579), (466, 467, 579, 496), (625, 457, 501), (462, 466, 496), (458, 400, 500), (465, 463, 497), (455, 456, 492, 557, 556, 555, 554, 553, 552, 551, 491), (475, 491, 551, 508), (508, 551, 552, 507), (507, 552, 553, 506), (506, 553, 554, 505), (505, 554, 555, 504), (504, 555, 556, 503), (503, 556, 557, 502), (490, 483, 536, 550), (550, 536, 535, 549), (549, 535, 534, 548), (548, 534, 533, 547), (547, 533, 532, 546), (546, 532, 531, 545), (545, 531, 530, 544), (482, 564, 536, 483), (564, 563, 535, 536), (563, 562, 534, 535), (562, 561, 533, 534), (561, 560, 532, 533), (560, 559, 531, 532), (559, 558, 530, 531), (484, 571, 564, 482), (571, 570, 563, 564), (570, 569, 562, 563), (569, 568, 561, 562), (568, 567, 560, 561), (567, 566, 559, 560), (566, 565, 558, 559), (485, 578, 571, 484), (578, 577, 570, 571), (577, 576, 569, 570), (576, 575, 568, 569), (575, 574, 567, 568), (574, 573, 566, 567), (573, 572, 565, 566), (486, 543, 578, 485), (543, 542, 577, 578), (542, 541, 576, 577), (541, 540, 575, 576), (540, 539, 574, 575), (539, 538, 573, 574), (538, 537, 572, 573), (475, 508, 515, 477), (508, 507, 514, 515), (507, 506, 513, 514), (506, 505, 512, 513), (505, 504, 511, 512), (504, 503, 510, 511), (503, 502, 509, 510), (481, 529, 543, 486), (529, 528, 542, 543), (528, 527, 541, 542), (527, 526, 540, 541), (526, 525, 539, 540), (525, 524, 538, 539), (524, 523, 537, 538), (479, 522, 529, 481), (522, 521, 528, 529), (521, 520, 527, 528), (520, 519, 526, 527), (519, 518, 525, 526), (518, 517, 524, 525), (517, 516, 523, 524), (477, 515, 522, 479), (515, 514, 521, 522), (514, 513, 520, 521), (513, 512, 519, 520), (512, 511, 518, 519), (511, 510, 517, 518), (510, 509, 516, 517), (460, 403, 498), (404, 459, 499), (403, 404, 499, 498), (461, 462, 496, 579), (459, 460, 498, 499), (457, 458, 500, 501), (451, 413, 454, 453), (624, 465, 497, 580), (463, 464, 580, 497), (360, 589, 590, 582), (592, 588, 469, 591), (591, 469, 589, 360), (581, 594, 593, 368), (595, 471, 587, 596), (368, 593, 471, 595), (601, 600, 599, 603), (604, 597, 598, 602), (582, 601, 603, 360), (596, 598, 597, 595), (595, 597, 604, 368), (591, 599, 600, 592), (588, 611, 608, 469), (606, 608, 611, 612, 609, 610, 607, 605), (471, 609, 612, 587), (468, 610, 609, 471), (473, 606, 605, 472), (587, 588, 611, 612), (470, 607, 610, 468), (472, 605, 607, 470), (469, 608, 606, 473), (622, 623, 24, 613), (624, 453, 620, 614), (453, 620, 621, 454), (626, 616, 617, 397), (397, 617, 618, 627), (627, 618, 619, 398), (398, 619, 92, 628), (628, 92, 99, 629), (629, 99, 100, 630), (630, 100, 96, 402), (402, 96, 95, 401), (455, 148, 149, 456), (456, 625, 615, 149), (287, 282, 286, 65, 64, 54, 62, 621, 454, 367, 359, 369, 370, 593, 589, 594, 345, 347, 317, 316, 306, 314, 623, 24, 8, 0, 10, 11, 42, 40), (631, 105, 104, 115), (105, 631, 72), (631, 115, 95, 148), (149, 120, 73, 72, 631, 148), (408, 425, 434, 450), (625, 456, 408, 450), (425, 408, 378), (377, 378, 408, 456, 455, 452)])
me_plane_002.polygons.foreach_set('material_index', [0, 0, 0, 0, 0, 0, 0, 0, 0, 0, 0, 0, 0, 0, 0, 0, 0, 0, 0, 0, 0, 0, 0, 0, 0, 0, 0, 0, 0, 0, 0, 0, 0, 0, 0, 0, 0, 0, 0, 0, 0, 0, 0, 0, 0, 0, 0, 0, 0, 0, 0, 0, 0, 1, 1, 0, 0, 1, 0, 1, 1, 1, 1, 1, 0, 0, 1, 1, 1, 1, 1, 1, 1, 1, 1, 1, 1, 1, 1, 1, 1, 1, 1, 0, 0, 0, 1, 1, 1, 1, 1, 1, 1, 1, 1, 1, 1, 1, 1, 1, 1, 1, 1, 1, 1, 1, 1, 1, 1, 1, 1, 1, 1, 1, 1, 1, 1, 1, 1, 1, 1, 1, 1, 1, 1, 1, 1, 1, 1, 1, 1, 1, 1, 1, 1, 1, 1, 1, 1, 1, 1, 1, 1, 1, 1, 1, 1, 1, 1, 1, 1, 1, 1, 1, 1, 1, 1, 1, 1, 1, 1, 1, 1, 1, 1, 1, 0, 0, 0, 0, 0, 0, 0, 1, 1, 1, 1, 1, 1, 1, 1, 1, 1, 1, 1, 1, 1, 1, 1, 1, 1, 1, 1, 1, 1, 1, 1, 1, 1, 1, 1, 1, 1, 1, 1, 1, 1, 1, 1, 1, 1, 1, 1, 1, 1, 1, 1, 1, 1, 1, 1, 1, 1, 1, 1, 1, 1, 1, 1, 1, 1, 1, 1, 1, 1, 1, 1, 1, 1, 1, 1, 1, 1, 1, 1, 1, 1, 1, 1, 1, 1, 1, 1, 1, 1, 1, 1, 1, 1, 1, 1, 1, 1, 1, 1, 1, 1, 1, 1, 1, 1, 1, 1, 1, 1, 1, 1, 1, 1, 1, 0, 0, 0, 0, 0, 0, 0, 0, 0, 0, 0, 0, 0, 0, 0, 0, 0, 0, 0, 0, 0, 0, 0, 0, 0, 0, 0, 0, 0, 0, 0, 0, 0, 0, 0, 0, 0, 0, 0, 0, 0, 0, 0, 0, 0, 0, 0, 0, 0, 0, 0, 0, 0, 0, 0, 0, 0, 0, 0, 0, 0, 0, 0, 0, 0, 0, 0, 0, 0, 0, 0, 0, 0, 0, 1, 1, 0, 0, 1, 0, 1, 1, 1, 1, 0, 0, 1, 1, 1, 1, 1, 1, 1, 1, 1, 1, 1, 1, 1, 1, 1, 1, 1, 1, 0, 0, 0, 1, 1, 1, 1, 1, 1, 1, 1, 1, 1, 1, 1, 1, 1, 1, 1, 1, 1, 1, 1, 1, 1, 1, 1, 1, 1, 1, 1, 1, 1, 1, 1, 1, 1, 1, 1, 1, 1, 1, 1, 1, 1, 1, 1, 1, 1, 1, 1, 1, 1, 1, 1, 1, 1, 1, 1, 1, 1, 1, 1, 1, 1, 1, 1, 1, 1, 1, 1, 1, 1, 1, 1, 1, 1, 1, 1, 1, 1, 1, 1, 0, 0, 0, 0, 0, 0, 0, 1, 1, 1, 1, 1, 1, 1, 1, 1, 1, 1, 1, 1, 1, 1, 1, 1, 1, 1, 1, 1, 1, 1, 1, 1, 1, 1, 1, 1, 1, 1, 1, 1, 1, 1, 1, 1, 1, 1, 1, 1, 1, 1, 1, 1, 1, 1, 1, 1, 1, 1, 1, 1, 1, 1, 1, 1, 1, 1, 1, 1, 1, 1, 1, 1, 1, 1, 1, 1, 1, 1, 1, 1, 1, 1, 1, 1, 1, 1, 1, 1, 1, 1, 1, 1, 1, 1, 1, 1, 1, 1, 1, 1, 1, 1, 1, 1, 1, 1, 1, 1, 1, 1, 1, 1, 1, 1, 0, 0, 0, 0, 0, 0, 0, 0, 0, 0, 0, 0, 0, 0, 0, 0, 0, 0, 0, 0, 0, 0, 2, 1, 2, 2, 2, 2, 2, 2, 2, 2, 1, 2, 2, 1, 1, 1, 1, 1, 1, 1, 1])
_uv = me_plane_002.uv_layers.new(name='UVMap')
_uv.uv.foreach_set('vector', [0.6475, 0.4336, 0.6475, -0.3966, 0.6675, -0.3966, 0.6675, 0.4336, 0.7247, 0.4336, 0.7247, -0.3966, 0.7756, -0.3966, 0.7756, 0.4336, 0.7586, 0.4336, 0.7417, 0.4336, 0.7756, 0.4336, 0.7787, 0.4336, 0.7787, 0.4995, 0.7756, 0.4995, 0.674, 0.4336, 0.6675, 0.4336, 0.6675, 0.4995, 0.674, 0.4995, 0.6675, 0.4336, 0.674, 0.4336, 0.674, 0.4995, 0.6675, 0.4995, 0.7216, 0.4336, 0.7247, 0.4336, 0.7247, 0.4995, 0.7216, 0.4995, 0.6475, 0.4995, 0.6475, 0.4336, 0.6675, 0.4336, 0.6675, 0.4995, 0.674, -0.3966, 0.6675, -0.3966, 0.6675, 0.4336, 0.674, 0.4336, 0.7247, 0.4995, 0.7247, 0.4336, 0.7417, 0.4336, 0.7586, 0.4336, 0.7756, 0.4336, 0.7756, 0.4995, 0.7756, -0.3966, 0.7787, -0.3966, 0.7787, 0.4336, 0.7756, 0.4336, 0.7216, -0.3966, 0.7247, -0.3966, 0.7247, 0.4336, 0.7216, 0.4336, 0.6675, -0.3966, 0.674, -0.3966, 0.674, 0.4336, 0.6675, 0.4336, 0.7417, 0.4336, 0.7247, 0.4336, 0.7247, 0.4378, 0.7306, 0.4378, 0.7756, 0.4336, 0.7586, 0.4336, 0.7697, 0.4378, 0.7756, 0.4378, 0.7586, 0.4336, 0.7417, 0.4336, 0.7306, 0.4378, 0.7697, 0.4378, 0.6675, 0.4336, 0.6675, -0.3966, 0.6475, -0.3966, 0.6475, 0.4336, 0.6675, 0.4995, 0.6675, 0.4336, 0.6475, 0.4336, 0.6475, 0.5286, 0.674, 0.7787, 0.6767, 0.7756, 0.6767, 0.7247, 0.674, 0.7216, 0.6675, 0.7204, 0.6475, 0.7204, 0.6475, 0.78, 0.6675, 0.78, 0.7756, 0.4995, 0.7756, 0.5909, 0.7247, 0.5909, 0.7247, 0.4995, 0.6675, 0.4995, 0.6675, 0.5909, 0.674, 0.5909, 0.674, 0.4995, 0.6644, 0.5316, 0.6577, 0.5448, 0.6577, 0.5747, 0.6644, 0.5879, 0.674, 0.4995, 0.674, 0.5909, 0.6675, 0.5909, 0.6675, 0.4995, 0.7247, 0.4995, 0.7247, 0.5909, 0.7216, 0.5909, 0.7216, 0.4995, 0.6644, 0.5316, 0.6577, 0.5448, 0.6475, 0.5448, 0.6475, 0.5316, 0.7787, 0.4995, 0.7787, 0.5909, 0.7756, 0.5909, 0.7756, 0.4995, 0.7697, 0.4995, 0.7306, 0.4995, 0.7306, 0.5702, 0.7355, 0.5732, 0.7404, 0.5754, 0.7453, 0.5768, 0.7502, 0.5772, 0.755, 0.5768, 0.7599, 0.5754, 0.7648, 0.5732, 0.7697, 0.5702, 0.7697, 0.4378, 0.7306, 0.4378, 0.7306, 0.4995, 0.7697, 0.4995, 0.6644, 0.5316, 0.6675, 0.4995, 0.6475, 0.5286, 0.6475, 0.5316, 0.6475, 0.5879, 0.6475, 0.5909, 0.6675, 0.5909, 0.6644, 0.5879, 0.6644, 0.5879, 0.6675, 0.5909, 0.6675, 0.4995, 0.6644, 0.5316, 0.6475, 0.5316, 0.6475, 0.4995, 0.6675, 0.4995, 0.6644, 0.5316, 0.6644, 0.5879, 0.6675, 0.5909, 0.6475, 0.5909, 0.6475, 0.5879, 0.6644, 0.5316, 0.6675, 0.4995, 0.6675, 0.5909, 0.6644, 0.5879, 0.6475, 0.5448, 0.6475, 0.5747, 0.6577, 0.5747, 0.6577, 0.5448, 0.6577, 0.5448, 0.6577, 0.5747, 0.6475, 0.5747, 0.6475, 0.5448, 0.6475, 0.5316, 0.6475, 0.5448, 0.6577, 0.5448, 0.6644, 0.5316, 0.6475, 0.5879, 0.6475, 0.5747, 0.6577, 0.5747, 0.6644, 0.5879, 0.6644, 0.5879, 0.6577, 0.5747, 0.6577, 0.5448, 0.6644, 0.5316, 0.6644, 0.5879, 0.6577, 0.5747, 0.6475, 0.5747, 0.6475, 0.5879, 0.6475, 0.5909, 0.6475, 0.6034, 0.6637, 0.6034, 0.6675, 0.5909, 0.6689, 0.773, 0.6637, 0.774, 0.6475, 0.774, 0.6475, 0.7263, 0.6637, 0.7263, 0.6689, 0.7273, 0.6703, 0.7298, 0.6703, 0.7705, 0.6675, 0.5909, 0.6637, 0.6034, 0.6475, 0.6034, 0.6475, 0.5909, 0.674, 0.5909, 0.6689, 0.6034, 0.6637, 0.6034, 0.6675, 0.5909, 0.7787, 0.5909, 0.773, 0.6034, 0.7705, 0.6034, 0.7756, 0.5909, 0.7247, 0.5909, 0.7298, 0.6034, 0.7273, 0.6034, 0.7216, 0.5909, 0.7756, 0.5909, 0.7705, 0.6034, 0.7298, 0.6034, 0.7247, 0.5909, 0.6675, 0.5909, 0.6637, 0.6034, 0.6689, 0.6034, 0.674, 0.5909, 0.6475, 0.4336, 0.6275, 0.4336, 0.6275, -0.3966, 0.6475, -0.3966, 0.7247, 0.4336, 0.7417, 0.4336, 0.7586, 0.4336, 0.7756, 0.4336, 0.7756, -0.3966, 0.7247, -0.3966, 0.7756, 0.4336, 0.7756, 0.4995, 0.7787, 0.4995, 0.7787, 0.4336, 0.621, 0.4336, 0.621, 0.4995, 0.6275, 0.4995, 0.6275, 0.4336, 0.6275, 0.4336, 0.6275, 0.4995, 0.621, 0.4995, 0.621, 0.4336, 0.7216, 0.4336, 0.7216, 0.4995, 0.7247, 0.4995, 0.7247, 0.4336, 0.2905, 0.4995, 0.2905, 0.5702, 0.3269, 0.5702, 0.3269, 0.5286, 0.5819, 0.4995, 0.5819, 0.5702, 0.6183, 0.5702, 0.6183, 0.4995, 0.6475, 0.4995, 0.6275, 0.4995, 0.6275, 0.4336, 0.6475, 0.4336, 0.621, -0.3966, 0.621, 0.4336, 0.6275, 0.4336, 0.6275, -0.3966, 0.7247, 0.4995, 0.7756, 0.4995, 0.7756, 0.4336, 0.7586, 0.4336, 0.7417, 0.4336, 0.7247, 0.4336, 0.7756, -0.3966, 0.7756, 0.4336, 0.7787, 0.4336, 0.7787, -0.3966, 0.509, 0.5286, 0.509, 0.5702, 0.5455, 0.5702, 0.5455, 0.5286, 0.4726, 0.4897, 0.4726, 0.4939, 0.509, 0.4861, 0.509, 0.482, 0.6183, 0.4336, 0.6183, 0.4378, 0.5819, 0.4552, 0.5819, 0.451, 0.3633, 0.482, 0.3633, 0.4861, 0.3269, 0.4732, 0.3269, 0.4691, 0.7756, 0.4336, 0.7697, 0.4378, 0.7756, 0.4378, 0.7216, -0.3966, 0.7216, 0.4336, 0.7247, 0.4336, 0.7247, -0.3966, 0.6275, -0.3966, 0.6275, 0.4336, 0.621, 0.4336, 0.621, -0.3966, 0.4362, 0.4923, 0.4362, 0.4964, 0.4726, 0.4939, 0.4726, 0.4897, 0.3998, 0.4897, 0.3998, 0.4939, 0.3633, 0.4861, 0.3633, 0.482, 0.3998, 0.4897, 0.3998, 0.4939, 0.4362, 0.4964, 0.4362, 0.4923, 0.7417, 0.4336, 0.7306, 0.4378, 0.7247, 0.4378, 0.7247, 0.4336, 0.4362, 0.4923, 0.4362, 0.4964, 0.3998, 0.4939, 0.3998, 0.4897, 0.3634, 0.482, 0.3634, 0.4861, 0.3998, 0.4939, 0.3998, 0.4897, 0.6001, 0.4423, 0.6001, 0.4465, 0.6183, 0.4378, 0.6183, 0.4336, 0.4726, 0.4897, 0.4726, 0.4939, 0.4362, 0.4964, 0.4362, 0.4923, 0.7756, 0.4336, 0.7756, 0.4378, 0.7697, 0.4378, 0.7586, 0.4336, 0.3269, 0.4691, 0.3269, 0.4732, 0.3634, 0.4861, 0.3634, 0.482, 0.2905, 0.451, 0.2905, 0.4552, 0.2541, 0.4378, 0.2541, 0.4336, 0.509, 0.482, 0.509, 0.4861, 0.4726, 0.4939, 0.4726, 0.4897, 0.2905, 0.451, 0.2905, 0.4552, 0.3269, 0.4732, 0.3269, 0.4691, 0.5455, 0.4691, 0.5455, 0.4732, 0.5819, 0.4552, 0.5819, 0.451, 0.5455, 0.4691, 0.5455, 0.4732, 0.509, 0.4861, 0.509, 0.482, 0.7586, 0.4336, 0.7697, 0.4378, 0.7306, 0.4378, 0.7417, 0.4336, 0.2541, 0.4336, 0.2541, 0.4378, 0.2905, 0.4552, 0.2905, 0.451, 0.6275, 0.4336, 0.6475, 0.4336, 0.6475, -0.3966, 0.6275, -0.3966, 0.6275, 0.4995, 0.6475, 0.5286, 0.6475, 0.4336, 0.6275, 0.4336, 0.621, 0.7787, 0.6275, 0.78, 0.6475, 0.78, 0.6475, 0.7204, 0.6275, 0.7204, 0.621, 0.7216, 0.6183, 0.7247, 0.6183, 0.7756, 0.509, 0.482, 0.509, 0.4861, 0.5455, 0.4732, 0.5455, 0.4691, 0.5819, 0.451, 0.5819, 0.4552, 0.5455, 0.4732, 0.5455, 0.4691, 0.5819, 0.451, 0.5819, 0.4552, 0.6001, 0.4465, 0.6001, 0.4423, 0.3269, 0.4691, 0.3269, 0.4732, 0.2905, 0.4552, 0.2905, 0.451, 0.3998, 0.7247, 0.4362, 0.7247, 0.4362, 0.7306, 0.3998, 0.7306, 0.5819, 0.7247, 0.6183, 0.7247, 0.6183, 0.7306, 0.5819, 0.7306, 0.2905, 0.7247, 0.3269, 0.7247, 0.3269, 0.7306, 0.2905, 0.7306, 0.5819, 0.4552, 0.5819, 0.4995, 0.6183, 0.4995, 0.6183, 0.4378, 0.3633, 0.7247, 0.3998, 0.7247, 0.3998, 0.7306, 0.3634, 0.7306, 0.4726, 0.4939, 0.4726, 0.4995, 0.4362, 0.4995, 0.4362, 0.4964, 0.3269, 0.7247, 0.3633, 0.7247, 0.3634, 0.7306, 0.3269, 0.7306, 0.4362, 0.4964, 0.4362, 0.5286, 0.4726, 0.5286, 0.4726, 0.4939, 0.509, 0.4861, 0.4726, 0.4939, 0.4726, 0.5286, 0.509, 0.5286, 0.3269, 0.7697, 0.3634, 0.7697, 0.3634, 0.7756, 0.3269, 0.7756, 0.3998, 0.7697, 0.4362, 0.7697, 0.4362, 0.7756, 0.3998, 0.7756, 0.4362, 0.7697, 0.4726, 0.7697, 0.4726, 0.7756, 0.4362, 0.7756, 0.7697, 0.4552, 0.7697, 0.4995, 0.7756, 0.5286, 0.7756, 0.4552, 0.509, 0.7697, 0.5455, 0.7697, 0.5455, 0.7756, 0.509, 0.7756, 0.3998, 0.4939, 0.3998, 0.5286, 0.4362, 0.5286, 0.4362, 0.4964, 0.6183, 0.4378, 0.6183, 0.4995, 0.5819, 0.4995, 0.5819, 0.4552, 0.4362, 0.7247, 0.4726, 0.7247, 0.4726, 0.7306, 0.4362, 0.7306, 0.3269, 0.4732, 0.3269, 0.5286, 0.3634, 0.5286, 0.3634, 0.4861, 0.4726, 0.7247, 0.509, 0.7247, 0.509, 0.7306, 0.4726, 0.7306, 0.509, 0.7247, 0.5455, 0.7247, 0.5455, 0.7306, 0.509, 0.7306, 0.2541, 0.4378, 0.2541, 0.4995, 0.2905, 0.4995, 0.2905, 0.4552, 0.5455, 0.7247, 0.5819, 0.7247, 0.5819, 0.7306, 0.5455, 0.7306, 0.5455, 0.4732, 0.5819, 0.4552, 0.5819, 0.4995, 0.5455, 0.5286, 0.6183, 0.7697, 0.6183, 0.7756, 0.6001, 0.7756, 0.5819, 0.7756, 0.5819, 0.7697, 0.3269, 0.4732, 0.3269, 0.4995, 0.2905, 0.4995, 0.2905, 0.4552, 0.2905, 0.7697, 0.2905, 0.7756, 0.2541, 0.7756, 0.2541, 0.7697, 0.5455, 0.4995, 0.5455, 0.5702, 0.509, 0.5702, 0.509, 0.4995, 0.4726, 0.5286, 0.4726, 0.5702, 0.509, 0.5702, 0.509, 0.5286, 0.3634, 0.4995, 0.3634, 0.5702, 0.3269, 0.5702, 0.3269, 0.4995, 0.6183, 0.4995, 0.6183, 0.5702, 0.5819, 0.5702, 0.5819, 0.4995, 0.5455, 0.5286, 0.5455, 0.5702, 0.5819, 0.5702, 0.5819, 0.4995, 0.5819, 0.4995, 0.5819, 0.5702, 0.5455, 0.5702, 0.5455, 0.4995, 0.3269, 0.4995, 0.3269, 0.5702, 0.2905, 0.5702, 0.2905, 0.4995, 0.4362, 0.4964, 0.4362, 0.4995, 0.3998, 0.4995, 0.3998, 0.4939, 0.2905, 0.4552, 0.2905, 0.4995, 0.3269, 0.5286, 0.3269, 0.4732, 0.3998, 0.4939, 0.3998, 0.4995, 0.3634, 0.4995, 0.3634, 0.4861, 0.509, 0.4861, 0.509, 0.4995, 0.4726, 0.4995, 0.4726, 0.4939, 0.3634, 0.4861, 0.3634, 0.5286, 0.3998, 0.5286, 0.3998, 0.4939, 0.5455, 0.4732, 0.5455, 0.4995, 0.509, 0.4995, 0.509, 0.4861, 0.3634, 0.4861, 0.3634, 0.4995, 0.3269, 0.4995, 0.3269, 0.4732, 0.5819, 0.4552, 0.5819, 0.4995, 0.5455, 0.4995, 0.5455, 0.4732, 0.509, 0.4861, 0.509, 0.5286, 0.5455, 0.5286, 0.5455, 0.4732, 0.5819, 0.7247, 0.5455, 0.7756, 0.5819, 0.7756, 0.3269, 0.7247, 0.2905, 0.7247, 0.2905, 0.7756, 0.2541, 0.7247, 0.2905, 0.7756, 0.2905, 0.7247, 0.4726, 0.7247, 0.4362, 0.7756, 0.4726, 0.7756, 0.4362, 0.7247, 0.3998, 0.7247, 0.3998, 0.7756, 0.4362, 0.7247, 0.4362, 0.7756, 0.4726, 0.7247, 0.6183, 0.7247, 0.5819, 0.7756, 0.6001, 0.7756, 0.509, 0.7247, 0.4726, 0.7247, 0.509, 0.7756, 0.5455, 0.7247, 0.509, 0.7247, 0.5455, 0.7756, 0.3269, 0.7247, 0.3634, 0.7756, 0.3633, 0.7247, 0.2541, 0.7756, 0.2905, 0.7756, 0.2541, 0.7247, 0.3269, 0.7247, 0.2905, 0.7756, 0.3269, 0.7756, 0.3269, 0.7756, 0.3634, 0.7756, 0.3269, 0.7247, 0.3634, 0.7756, 0.3998, 0.7756, 0.3633, 0.7247, 0.4362, 0.7247, 0.3998, 0.7756, 0.4362, 0.7756, 0.4726, 0.7247, 0.4726, 0.7756, 0.509, 0.7756, 0.509, 0.7247, 0.509, 0.7756, 0.5455, 0.7756, 0.5455, 0.7247, 0.5455, 0.7756, 0.5819, 0.7247, 0.5819, 0.7247, 0.5819, 0.7756, 0.6183, 0.7247, 0.6183, 0.7247, 0.6001, 0.7756, 0.6183, 0.7756, 0.3633, 0.7247, 0.3998, 0.7756, 0.3998, 0.7247, 0.3269, 0.5286, 0.3269, 0.5327, 0.2905, 0.5327, 0.2905, 0.4995, 0.7756, 0.5286, 0.7697, 0.5327, 0.7697, 0.4995, 0.7756, 0.4939, 0.7756, 0.5286, 0.7697, 0.5286, 0.7697, 0.4939, 0.4726, 0.4939, 0.4726, 0.5286, 0.509, 0.5286, 0.509, 0.4861, 0.7756, 0.4552, 0.7756, 0.5286, 0.7697, 0.4995, 0.7697, 0.4552, 0.7697, 0.4861, 0.7697, 0.5286, 0.7756, 0.5286, 0.7756, 0.4861, 0.5455, 0.4732, 0.5455, 0.5286, 0.5819, 0.5286, 0.5819, 0.4552, 0.7697, 0.4732, 0.7697, 0.5286, 0.7756, 0.5286, 0.7756, 0.4732, 0.2905, 0.4552, 0.2905, 0.5286, 0.3269, 0.5286, 0.3269, 0.4732, 0.7756, 0.4861, 0.7756, 0.5286, 0.7697, 0.5286, 0.7697, 0.4861, 0.7756, 0.4732, 0.7756, 0.5286, 0.7697, 0.5286, 0.7697, 0.4732, 0.7697, 0.4939, 0.7697, 0.5286, 0.7756, 0.5286, 0.7756, 0.4939, 0.3634, 0.4861, 0.3634, 0.5286, 0.3998, 0.5286, 0.3998, 0.4939, 0.7756, 0.4995, 0.7247, 0.4995, 0.7247, 0.5909, 0.7756, 0.5909, 0.6275, 0.4995, 0.621, 0.4995, 0.621, 0.5909, 0.6275, 0.5909, 0.6306, 0.5316, 0.6306, 0.5879, 0.6374, 0.5747, 0.6374, 0.5448, 0.621, 0.4995, 0.6275, 0.4995, 0.6275, 0.5909, 0.621, 0.5909, 0.7247, 0.4995, 0.7216, 0.4995, 0.7216, 0.5909, 0.7247, 0.5909, 0.6306, 0.5316, 0.6475, 0.5316, 0.6475, 0.5448, 0.6374, 0.5448, 0.7787, 0.4995, 0.7756, 0.4995, 0.7756, 0.5909, 0.7787, 0.5909, 0.3269, 0.7648, 0.3634, 0.7648, 0.3634, 0.7697, 0.3269, 0.7697, 0.3634, 0.7648, 0.3998, 0.7648, 0.3998, 0.7697, 0.3634, 0.7697, 0.3998, 0.7648, 0.4362, 0.7648, 0.4362, 0.7697, 0.3998, 0.7697, 0.2905, 0.7648, 0.3269, 0.7648, 0.3269, 0.7697, 0.2905, 0.7697, 0.4362, 0.7648, 0.4726, 0.7648, 0.4726, 0.7697, 0.4362, 0.7697, 0.4726, 0.7648, 0.509, 0.7648, 0.509, 0.7697, 0.4726, 0.7697, 0.509, 0.7648, 0.5455, 0.7648, 0.5455, 0.7697, 0.509, 0.7697, 0.5455, 0.7648, 0.5819, 0.7648, 0.5819, 0.7697, 0.5455, 0.7697, 0.6183, 0.7648, 0.6183, 0.7697, 0.5819, 0.7697, 0.5819, 0.7648, 0.2905, 0.7648, 0.2905, 0.7697, 0.2541, 0.7697, 0.2541, 0.7648, 0.3634, 0.5286, 0.3634, 0.5702, 0.3998, 0.5702, 0.3998, 0.5286, 0.509, 0.4995, 0.509, 0.5702, 0.4726, 0.5702, 0.4726, 0.4995, 0.2905, 0.4995, 0.2905, 0.5702, 0.2541, 0.5702, 0.2541, 0.4995, 0.3998, 0.4995, 0.3998, 0.5702, 0.3634, 0.5702, 0.3634, 0.4995, 0.4726, 0.4995, 0.4726, 0.5702, 0.4362, 0.5702, 0.4362, 0.4995, 0.4362, 0.4995, 0.4362, 0.5702, 0.3998, 0.5702, 0.3998, 0.4995, 0.2541, 0.4995, 0.2541, 0.5702, 0.2905, 0.5702, 0.2905, 0.4995, 0.3998, 0.5286, 0.3998, 0.5702, 0.4362, 0.5702, 0.4362, 0.5286, 0.3269, 0.5286, 0.3269, 0.5702, 0.3634, 0.5702, 0.3634, 0.5286, 0.4362, 0.5286, 0.4362, 0.5702, 0.4726, 0.5702, 0.4726, 0.5286, 0.7697, 0.4995, 0.7697, 0.5702, 0.7648, 0.5732, 0.7599, 0.5754, 0.755, 0.5768, 0.7502, 0.5772, 0.7453, 0.5768, 0.7404, 0.5754, 0.7355, 0.5732, 0.7306, 0.5702, 0.7306, 0.4995, 0.7697, 0.5286, 0.7697, 0.5327, 0.7756, 0.5286, 0.509, 0.5286, 0.509, 0.5327, 0.4726, 0.5327, 0.4726, 0.5286, 0.7697, 0.4995, 0.7697, 0.5327, 0.7756, 0.5286, 0.7756, 0.5286, 0.7697, 0.5327, 0.7697, 0.5286, 0.7756, 0.5286, 0.7697, 0.5327, 0.7697, 0.5286, 0.7697, 0.5286, 0.7697, 0.5327, 0.7756, 0.5286, 0.7306, 0.4995, 0.7306, 0.5702, 0.7355, 0.5732, 0.7404, 0.5754, 0.7453, 0.5768, 0.7502, 0.5772, 0.755, 0.5768, 0.7599, 0.5754, 0.7648, 0.5732, 0.7697, 0.5702, 0.7697, 0.4995, 0.2905, 0.7306, 0.2905, 0.7355, 0.2541, 0.7355, 0.2541, 0.7306, 0.2905, 0.7355, 0.2905, 0.7404, 0.2541, 0.7404, 0.2541, 0.7355, 0.2905, 0.7404, 0.2905, 0.7453, 0.2541, 0.7453, 0.2541, 0.7404, 0.2905, 0.7453, 0.2905, 0.7502, 0.2541, 0.7502, 0.2541, 0.7453, 0.2905, 0.7502, 0.2905, 0.755, 0.2541, 0.755, 0.2541, 0.7502, 0.2905, 0.755, 0.2905, 0.7599, 0.2541, 0.7599, 0.2541, 0.755, 0.2905, 0.7599, 0.2905, 0.7648, 0.2541, 0.7648, 0.2541, 0.7599, 0.6183, 0.7306, 0.6183, 0.7355, 0.5819, 0.7355, 0.5819, 0.7306, 0.6183, 0.7355, 0.6183, 0.7404, 0.5819, 0.7404, 0.5819, 0.7355, 0.6183, 0.7404, 0.6183, 0.7453, 0.5819, 0.7453, 0.5819, 0.7404, 0.6183, 0.7453, 0.6183, 0.7502, 0.5819, 0.7502, 0.5819, 0.7453, 0.6183, 0.7502, 0.6183, 0.755, 0.5819, 0.755, 0.5819, 0.7502, 0.6183, 0.755, 0.6183, 0.7599, 0.5819, 0.7599, 0.5819, 0.755, 0.6183, 0.7599, 0.6183, 0.7648, 0.5819, 0.7648, 0.5819, 0.7599, 0.5455, 0.7306, 0.5819, 0.7306, 0.5819, 0.7355, 0.5455, 0.7355, 0.5455, 0.7355, 0.5819, 0.7355, 0.5819, 0.7404, 0.5455, 0.7404, 0.5455, 0.7404, 0.5819, 0.7404, 0.5819, 0.7453, 0.5455, 0.7453, 0.5455, 0.7453, 0.5819, 0.7453, 0.5819, 0.7502, 0.5455, 0.7502, 0.5455, 0.7502, 0.5819, 0.7502, 0.5819, 0.755, 0.5455, 0.755, 0.5455, 0.755, 0.5819, 0.755, 0.5819, 0.7599, 0.5455, 0.7599, 0.5455, 0.7599, 0.5819, 0.7599, 0.5819, 0.7648, 0.5455, 0.7648, 0.509, 0.7306, 0.5455, 0.7306, 0.5455, 0.7355, 0.509, 0.7355, 0.509, 0.7355, 0.5455, 0.7355, 0.5455, 0.7404, 0.509, 0.7404, 0.509, 0.7404, 0.5455, 0.7404, 0.5455, 0.7453, 0.509, 0.7453, 0.509, 0.7453, 0.5455, 0.7453, 0.5455, 0.7502, 0.509, 0.7502, 0.509, 0.7502, 0.5455, 0.7502, 0.5455, 0.755, 0.509, 0.755, 0.509, 0.755, 0.5455, 0.755, 0.5455, 0.7599, 0.509, 0.7599, 0.509, 0.7599, 0.5455, 0.7599, 0.5455, 0.7648, 0.509, 0.7648, 0.4726, 0.7306, 0.509, 0.7306, 0.509, 0.7355, 0.4726, 0.7355, 0.4726, 0.7355, 0.509, 0.7355, 0.509, 0.7404, 0.4726, 0.7404, 0.4726, 0.7404, 0.509, 0.7404, 0.509, 0.7453, 0.4726, 0.7453, 0.4726, 0.7453, 0.509, 0.7453, 0.509, 0.7502, 0.4726, 0.7502, 0.4726, 0.7502, 0.509, 0.7502, 0.509, 0.755, 0.4726, 0.755, 0.4726, 0.755, 0.509, 0.755, 0.509, 0.7599, 0.4726, 0.7599, 0.4726, 0.7599, 0.509, 0.7599, 0.509, 0.7648, 0.4726, 0.7648, 0.4362, 0.7306, 0.4726, 0.7306, 0.4726, 0.7355, 0.4362, 0.7355, 0.4362, 0.7355, 0.4726, 0.7355, 0.4726, 0.7404, 0.4362, 0.7404, 0.4362, 0.7404, 0.4726, 0.7404, 0.4726, 0.7453, 0.4362, 0.7453, 0.4362, 0.7453, 0.4726, 0.7453, 0.4726, 0.7502, 0.4362, 0.7502, 0.4362, 0.7502, 0.4726, 0.7502, 0.4726, 0.755, 0.4362, 0.755, 0.4362, 0.755, 0.4726, 0.755, 0.4726, 0.7599, 0.4362, 0.7599, 0.4362, 0.7599, 0.4726, 0.7599, 0.4726, 0.7648, 0.4362, 0.7648, 0.2905, 0.7306, 0.3269, 0.7306, 0.3269, 0.7355, 0.2905, 0.7355, 0.2905, 0.7355, 0.3269, 0.7355, 0.3269, 0.7404, 0.2905, 0.7404, 0.2905, 0.7404, 0.3269, 0.7404, 0.3269, 0.7453, 0.2905, 0.7453, 0.2905, 0.7453, 0.3269, 0.7453, 0.3269, 0.7502, 0.2905, 0.7502, 0.2905, 0.7502, 0.3269, 0.7502, 0.3269, 0.755, 0.2905, 0.755, 0.2905, 0.755, 0.3269, 0.755, 0.3269, 0.7599, 0.2905, 0.7599, 0.2905, 0.7599, 0.3269, 0.7599, 0.3269, 0.7648, 0.2905, 0.7648, 0.3998, 0.7306, 0.4362, 0.7306, 0.4362, 0.7355, 0.3998, 0.7355, 0.3998, 0.7355, 0.4362, 0.7355, 0.4362, 0.7404, 0.3998, 0.7404, 0.3998, 0.7404, 0.4362, 0.7404, 0.4362, 0.7453, 0.3998, 0.7453, 0.3998, 0.7453, 0.4362, 0.7453, 0.4362, 0.7502, 0.3998, 0.7502, 0.3998, 0.7502, 0.4362, 0.7502, 0.4362, 0.755, 0.3998, 0.755, 0.3998, 0.755, 0.4362, 0.755, 0.4362, 0.7599, 0.3998, 0.7599, 0.3998, 0.7599, 0.4362, 0.7599, 0.4362, 0.7648, 0.3998, 0.7648, 0.3634, 0.7306, 0.3998, 0.7306, 0.3998, 0.7355, 0.3634, 0.7355, 0.3634, 0.7355, 0.3998, 0.7355, 0.3998, 0.7404, 0.3634, 0.7404, 0.3634, 0.7404, 0.3998, 0.7404, 0.3998, 0.7453, 0.3634, 0.7453, 0.3634, 0.7453, 0.3998, 0.7453, 0.3998, 0.7502, 0.3634, 0.7502, 0.3634, 0.7502, 0.3998, 0.7502, 0.3998, 0.755, 0.3634, 0.755, 0.3634, 0.755, 0.3998, 0.755, 0.3998, 0.7599, 0.3634, 0.7599, 0.3634, 0.7599, 0.3998, 0.7599, 0.3998, 0.7648, 0.3634, 0.7648, 0.3269, 0.7306, 0.3634, 0.7306, 0.3634, 0.7355, 0.3269, 0.7355, 0.3269, 0.7355, 0.3634, 0.7355, 0.3634, 0.7404, 0.3269, 0.7404, 0.3269, 0.7404, 0.3634, 0.7404, 0.3634, 0.7453, 0.3269, 0.7453, 0.3269, 0.7453, 0.3634, 0.7453, 0.3634, 0.7502, 0.3269, 0.7502, 0.3269, 0.7502, 0.3634, 0.7502, 0.3634, 0.755, 0.3269, 0.755, 0.3269, 0.755, 0.3634, 0.755, 0.3634, 0.7599, 0.3269, 0.7599, 0.3269, 0.7599, 0.3634, 0.7599, 0.3634, 0.7648, 0.3269, 0.7648, 0.7756, 0.5286, 0.7697, 0.5327, 0.7697, 0.5286, 0.7697, 0.5286, 0.7697, 0.5327, 0.7756, 0.5286, 0.3998, 0.5286, 0.3998, 0.5327, 0.3634, 0.5327, 0.3634, 0.5286, 0.4726, 0.7756, 0.4726, 0.7697, 0.509, 0.7697, 0.509, 0.7756, 0.3634, 0.7756, 0.3634, 0.7697, 0.3998, 0.7697, 0.3998, 0.7756, 0.2905, 0.7756, 0.2905, 0.7697, 0.3269, 0.7697, 0.3269, 0.7756, 0.7697, 0.4378, 0.7697, 0.4995, 0.7306, 0.4995, 0.7306, 0.4378, 0.5819, 0.4995, 0.5819, 0.5327, 0.5455, 0.5327, 0.5455, 0.5286, 0.5455, 0.7756, 0.5455, 0.7697, 0.5819, 0.7697, 0.5819, 0.7756, 0.6306, 0.5316, 0.6475, 0.5316, 0.6475, 0.5286, 0.6275, 0.4995, 0.6475, 0.5879, 0.6306, 0.5879, 0.6275, 0.5909, 0.6475, 0.5909, 0.6306, 0.5879, 0.6306, 0.5316, 0.6275, 0.4995, 0.6275, 0.5909, 0.6475, 0.5316, 0.6306, 0.5316, 0.6275, 0.4995, 0.6475, 0.4995, 0.6306, 0.5879, 0.6475, 0.5879, 0.6475, 0.5909, 0.6275, 0.5909, 0.6306, 0.5316, 0.6306, 0.5879, 0.6275, 0.5909, 0.6275, 0.4995, 0.6475, 0.5448, 0.6374, 0.5448, 0.6374, 0.5747, 0.6475, 0.5747, 0.6374, 0.5448, 0.6475, 0.5448, 0.6475, 0.5747, 0.6374, 0.5747, 0.6475, 0.5316, 0.6306, 0.5316, 0.6374, 0.5448, 0.6475, 0.5448, 0.6475, 0.5879, 0.6306, 0.5879, 0.6374, 0.5747, 0.6475, 0.5747, 0.6306, 0.5879, 0.6306, 0.5316, 0.6374, 0.5448, 0.6374, 0.5747, 0.6306, 0.5879, 0.6475, 0.5879, 0.6475, 0.5747, 0.6374, 0.5747, 0.6475, 0.5909, 0.6275, 0.5909, 0.6313, 0.6034, 0.6475, 0.6034, 0.6261, 0.773, 0.6247, 0.7705, 0.6247, 0.7298, 0.6261, 0.7273, 0.6313, 0.7263, 0.6475, 0.7263, 0.6475, 0.774, 0.6313, 0.774, 0.6275, 0.5909, 0.6475, 0.5909, 0.6475, 0.6034, 0.6313, 0.6034, 0.621, 0.5909, 0.6275, 0.5909, 0.6313, 0.6034, 0.6261, 0.6034, 0.7787, 0.5909, 0.7756, 0.5909, 0.7705, 0.6034, 0.773, 0.6034, 0.7204, 0.5909, 0.7263, 0.6034, 0.774, 0.6034, 0.78, 0.5909, 0.7247, 0.5909, 0.7216, 0.5909, 0.7273, 0.6034, 0.7298, 0.6034, 0.7756, 0.5909, 0.7247, 0.5909, 0.7298, 0.6034, 0.7705, 0.6034, 0.6275, 0.5909, 0.621, 0.5909, 0.6261, 0.6034, 0.6313, 0.6034, 0.6475, 0.4336, 0.6675, 0.4336, 0.6675, -0.3966, 0.6475, -0.3966, 0.2753, 0.4336, 0.2583, 0.4336, 0.2414, 0.4336, 0.2244, 0.4336, 0.2244, -0.3966, 0.2753, -0.3966, 0.2244, 0.4336, 0.2244, 0.4995, 0.2213, 0.4995, 0.2213, 0.4336, 0.674, 0.4336, 0.674, 0.4995, 0.6675, 0.4995, 0.6675, 0.4336, 0.6675, 0.4336, 0.6675, 0.4995, 0.674, 0.4995, 0.674, 0.4336, 0.2784, 0.4336, 0.2784, 0.4995, 0.2753, 0.4995, 0.2753, 0.4336, 0.6475, 0.4995, 0.6675, 0.4995, 0.6675, 0.4336, 0.6475, 0.4336, 0.674, -0.3966, 0.674, 0.4336, 0.6675, 0.4336, 0.6675, -0.3966, 0.2753, 0.4995, 0.2244, 0.4995, 0.2244, 0.4336, 0.2414, 0.4336, 0.2583, 0.4336, 0.2753, 0.4336, 0.2244, -0.3966, 0.2244, 0.4336, 0.2213, 0.4336, 0.2213, -0.3966, 0.2784, -0.3966, 0.2784, 0.4336, 0.2753, 0.4336, 0.2753, -0.3966, 0.6675, -0.3966, 0.6675, 0.4336, 0.674, 0.4336, 0.674, -0.3966, 0.2583, 0.4336, 0.2694, 0.4378, 0.2753, 0.4378, 0.2753, 0.4336, 0.2244, 0.4336, 0.2244, 0.4378, 0.2303, 0.4378, 0.2414, 0.4336, 0.2414, 0.4336, 0.2303, 0.4378, 0.2694, 0.4378, 0.2583, 0.4336, 0.6675, 0.4336, 0.6475, 0.4336, 0.6475, -0.3966, 0.6675, -0.3966, 0.6675, 0.4995, 0.6475, 0.5286, 0.6475, 0.4336, 0.6675, 0.4336, 0.674, 0.2213, 0.6675, 0.22, 0.6475, 0.22, 0.6475, 0.2796, 0.6675, 0.2796, 0.674, 0.2784, 0.6767, 0.2753, 0.6767, 0.2244, 0.2244, 0.4995, 0.2753, 0.4995, 0.2753, 0.5909, 0.2244, 0.5909, 0.6675, 0.4995, 0.674, 0.4995, 0.674, 0.5909, 0.6675, 0.5909, 0.6644, 0.5316, 0.6644, 0.5879, 0.6577, 0.5747, 0.6577, 0.5448, 0.674, 0.4995, 0.6675, 0.4995, 0.6675, 0.5909, 0.674, 0.5909, 0.2753, 0.4995, 0.2784, 0.4995, 0.2784, 0.5909, 0.2753, 0.5909, 0.6644, 0.5316, 0.6475, 0.5316, 0.6475, 0.5448, 0.6577, 0.5448, 0.2213, 0.4995, 0.2244, 0.4995, 0.2244, 0.5909, 0.2213, 0.5909, 0.2303, 0.4995, 0.2303, 0.5702, 0.2352, 0.5732, 0.2401, 0.5754, 0.245, 0.5768, 0.2498, 0.5772, 0.2547, 0.5768, 0.2596, 0.5754, 0.2645, 0.5732, 0.2694, 0.5702, 0.2694, 0.4995, 0.2303, 0.4378, 0.2303, 0.4995, 0.2694, 0.4995, 0.2694, 0.4378, 0.6644, 0.5316, 0.6475, 0.5316, 0.6475, 0.5286, 0.6675, 0.4995, 0.6475, 0.5879, 0.6644, 0.5879, 0.6675, 0.5909, 0.6475, 0.5909, 0.6644, 0.5879, 0.6644, 0.5316, 0.6675, 0.4995, 0.6675, 0.5909, 0.6475, 0.5316, 0.6644, 0.5316, 0.6675, 0.4995, 0.6475, 0.4995, 0.6644, 0.5879, 0.6475, 0.5879, 0.6475, 0.5909, 0.6675, 0.5909, 0.6644, 0.5316, 0.6644, 0.5879, 0.6675, 0.5909, 0.6675, 0.4995, 0.6475, 0.5448, 0.6577, 0.5448, 0.6577, 0.5747, 0.6475, 0.5747, 0.6577, 0.5448, 0.6475, 0.5448, 0.6475, 0.5747, 0.6577, 0.5747, 0.6475, 0.5316, 0.6644, 0.5316, 0.6577, 0.5448, 0.6475, 0.5448, 0.6475, 0.5879, 0.6644, 0.5879, 0.6577, 0.5747, 0.6475, 0.5747, 0.6644, 0.5879, 0.6644, 0.5316, 0.6577, 0.5448, 0.6577, 0.5747, 0.6644, 0.5879, 0.6475, 0.5879, 0.6475, 0.5747, 0.6577, 0.5747, 0.6475, 0.5909, 0.6675, 0.5909, 0.6637, 0.6034, 0.6475, 0.6034, 0.6689, 0.227, 0.6703, 0.2295, 0.6703, 0.2702, 0.6689, 0.2727, 0.6637, 0.2737, 0.6475, 0.2737, 0.6475, 0.226, 0.6637, 0.226, 0.6675, 0.5909, 0.6475, 0.5909, 0.6475, 0.6034, 0.6637, 0.6034, 0.674, 0.5909, 0.6675, 0.5909, 0.6637, 0.6034, 0.6689, 0.6034, 0.2213, 0.5909, 0.2244, 0.5909, 0.2295, 0.6034, 0.227, 0.6034, 0.2753, 0.5909, 0.2784, 0.5909, 0.2727, 0.6034, 0.2702, 0.6034, 0.2244, 0.5909, 0.2753, 0.5909, 0.2702, 0.6034, 0.2295, 0.6034, 0.6675, 0.5909, 0.674, 0.5909, 0.6689, 0.6034, 0.6637, 0.6034, 0.6475, 0.4336, 0.6475, -0.3966, 0.6275, -0.3966, 0.6275, 0.4336, 0.2753, 0.4336, 0.2753, -0.3966, 0.2244, -0.3966, 0.2244, 0.4336, 0.2414, 0.4336, 0.2583, 0.4336, 0.2244, 0.4336, 0.2213, 0.4336, 0.2213, 0.4995, 0.2244, 0.4995, 0.621, 0.4336, 0.6275, 0.4336, 0.6275, 0.4995, 0.621, 0.4995, 0.6275, 0.4336, 0.621, 0.4336, 0.621, 0.4995, 0.6275, 0.4995, 0.2784, 0.4336, 0.2753, 0.4336, 0.2753, 0.4995, 0.2784, 0.4995, 0.2905, 0.4995, 0.3269, 0.5286, 0.3269, 0.5702, 0.2905, 0.5702, 0.5819, 0.4995, 0.6183, 0.4995, 0.6183, 0.5702, 0.5819, 0.5702, 0.6475, 0.4995, 0.6475, 0.4336, 0.6275, 0.4336, 0.6275, 0.4995, 0.621, -0.3966, 0.6275, -0.3966, 0.6275, 0.4336, 0.621, 0.4336, 0.2753, 0.4995, 0.2753, 0.4336, 0.2583, 0.4336, 0.2414, 0.4336, 0.2244, 0.4336, 0.2244, 0.4995, 0.2244, -0.3966, 0.2213, -0.3966, 0.2213, 0.4336, 0.2244, 0.4336, 0.509, 0.5286, 0.5455, 0.5286, 0.5455, 0.5702, 0.509, 0.5702, 0.4726, 0.4897, 0.509, 0.482, 0.509, 0.4861, 0.4726, 0.4939, 0.6183, 0.4336, 0.5819, 0.451, 0.5819, 0.4552, 0.6183, 0.4378, 0.3633, 0.482, 0.3269, 0.4691, 0.3269, 0.4732, 0.3633, 0.4861, 0.2784, -0.3966, 0.2753, -0.3966, 0.2753, 0.4336, 0.2784, 0.4336, 0.6275, -0.3966, 0.621, -0.3966, 0.621, 0.4336, 0.6275, 0.4336, 0.4362, 0.4923, 0.4726, 0.4897, 0.4726, 0.4939, 0.4362, 0.4964, 0.3998, 0.4897, 0.3633, 0.482, 0.3633, 0.4861, 0.3998, 0.4939, 0.2753, 0.4336, 0.2694, 0.4378, 0.2753, 0.4378, 0.3998, 0.4897, 0.4362, 0.4923, 0.4362, 0.4964, 0.3998, 0.4939, 0.2583, 0.4336, 0.2753, 0.4336, 0.2753, 0.4378, 0.2694, 0.4378, 0.4362, 0.4923, 0.3998, 0.4897, 0.3998, 0.4939, 0.4362, 0.4964, 0.3634, 0.482, 0.3998, 0.4897, 0.3998, 0.4939, 0.3634, 0.4861, 0.6001, 0.4423, 0.6183, 0.4336, 0.6183, 0.4378, 0.6001, 0.4465, 0.4726, 0.4897, 0.4362, 0.4923, 0.4362, 0.4964, 0.4726, 0.4939, 0.2244, 0.4336, 0.2414, 0.4336, 0.2303, 0.4378, 0.2244, 0.4378, 0.3269, 0.4691, 0.3634, 0.482, 0.3634, 0.4861, 0.3269, 0.4732, 0.2905, 0.451, 0.2541, 0.4336, 0.2541, 0.4378, 0.2905, 0.4552, 0.509, 0.482, 0.4726, 0.4897, 0.4726, 0.4939, 0.509, 0.4861, 0.2905, 0.451, 0.3269, 0.4691, 0.3269, 0.4732, 0.2905, 0.4552, 0.5455, 0.4691, 0.5819, 0.451, 0.5819, 0.4552, 0.5455, 0.4732, 0.5455, 0.4691, 0.509, 0.482, 0.509, 0.4861, 0.5455, 0.4732, 0.2414, 0.4336, 0.2583, 0.4336, 0.2694, 0.4378, 0.2303, 0.4378, 0.2541, 0.4336, 0.2905, 0.451, 0.2905, 0.4552, 0.2541, 0.4378, 0.6275, 0.4336, 0.6275, -0.3966, 0.6475, -0.3966, 0.6475, 0.4336, 0.6275, 0.4995, 0.6275, 0.4336, 0.6475, 0.4336, 0.6475, 0.5286, 0.621, 0.2213, 0.6183, 0.2244, 0.6183, 0.2753, 0.621, 0.2784, 0.6275, 0.2796, 0.6475, 0.2796, 0.6475, 0.22, 0.6275, 0.22, 0.509, 0.482, 0.5455, 0.4691, 0.5455, 0.4732, 0.509, 0.4861, 0.5819, 0.451, 0.5455, 0.4691, 0.5455, 0.4732, 0.5819, 0.4552, 0.5819, 0.451, 0.6001, 0.4423, 0.6001, 0.4465, 0.5819, 0.4552, 0.3269, 0.4691, 0.2905, 0.451, 0.2905, 0.4552, 0.3269, 0.4732, 0.3998, 0.2753, 0.3998, 0.2694, 0.4362, 0.2694, 0.4362, 0.2753, 0.5819, 0.2753, 0.5819, 0.2694, 0.6183, 0.2694, 0.6183, 0.2753, 0.2905, 0.2753, 0.2905, 0.2694, 0.3269, 0.2694, 0.3269, 0.2753, 0.5819, 0.4552, 0.6183, 0.4378, 0.6183, 0.4995, 0.5819, 0.4995, 0.3633, 0.2753, 0.3634, 0.2694, 0.3998, 0.2694, 0.3998, 0.2753, 0.4726, 0.4939, 0.4362, 0.4964, 0.4362, 0.4995, 0.4726, 0.4995, 0.3269, 0.2753, 0.3269, 0.2694, 0.3634, 0.2694, 0.3633, 0.2753, 0.4362, 0.4964, 0.4726, 0.4939, 0.4726, 0.5286, 0.4362, 0.5286, 0.2541, 0.2753, 0.2541, 0.2694, 0.2905, 0.2694, 0.2905, 0.2753, 0.509, 0.4861, 0.4726, 0.4939, 0.4726, 0.5286, 0.509, 0.5286, 0.3269, 0.2303, 0.3269, 0.2244, 0.3634, 0.2244, 0.3634, 0.2303, 0.3998, 0.2303, 0.3998, 0.2244, 0.4362, 0.2244, 0.4362, 0.2303, 0.4362, 0.2303, 0.4362, 0.2244, 0.4726, 0.2244, 0.4726, 0.2303, 0.2303, 0.4552, 0.2244, 0.4552, 0.2244, 0.5286, 0.2303, 0.4995, 0.509, 0.2303, 0.509, 0.2244, 0.5455, 0.2244, 0.5455, 0.2303, 0.3998, 0.4939, 0.4362, 0.4964, 0.4362, 0.5286, 0.3998, 0.5286, 0.6183, 0.4378, 0.5819, 0.4552, 0.5819, 0.4995, 0.6183, 0.4995, 0.4362, 0.2753, 0.4362, 0.2694, 0.4726, 0.2694, 0.4726, 0.2753, 0.3269, 0.4732, 0.3634, 0.4861, 0.3634, 0.5286, 0.3269, 0.5286, 0.4726, 0.2753, 0.4726, 0.2694, 0.509, 0.2694, 0.509, 0.2753, 0.509, 0.2753, 0.509, 0.2694, 0.5455, 0.2694, 0.5455, 0.2753, 0.5455, 0.2753, 0.5455, 0.2694, 0.5819, 0.2694, 0.5819, 0.2753, 0.5455, 0.4732, 0.5819, 0.4552, 0.5819, 0.4995, 0.5455, 0.5286, 0.6183, 0.2303, 0.5819, 0.2303, 0.5819, 0.2244, 0.6001, 0.2244, 0.6183, 0.2244, 0.3269, 0.4732, 0.2905, 0.4552, 0.2905, 0.4995, 0.3269, 0.4995, 0.5455, 0.4995, 0.509, 0.4995, 0.509, 0.5702, 0.5455, 0.5702, 0.4726, 0.5286, 0.509, 0.5286, 0.509, 0.5702, 0.4726, 0.5702, 0.3634, 0.4995, 0.3269, 0.4995, 0.3269, 0.5702, 0.3634, 0.5702, 0.6183, 0.4995, 0.5819, 0.4995, 0.5819, 0.5702, 0.6183, 0.5702, 0.5455, 0.5286, 0.5819, 0.4995, 0.5819, 0.5702, 0.5455, 0.5702, 0.5819, 0.4995, 0.5455, 0.4995, 0.5455, 0.5702, 0.5819, 0.5702, 0.3269, 0.4995, 0.2905, 0.4995, 0.2905, 0.5702, 0.3269, 0.5702, 0.4362, 0.4964, 0.3998, 0.4939, 0.3998, 0.4995, 0.4362, 0.4995, 0.2905, 0.4552, 0.3269, 0.4732, 0.3269, 0.5286, 0.2905, 0.4995, 0.3998, 0.4939, 0.3634, 0.4861, 0.3634, 0.4995, 0.3998, 0.4995, 0.509, 0.4861, 0.4726, 0.4939, 0.4726, 0.4995, 0.509, 0.4995, 0.3634, 0.4861, 0.3998, 0.4939, 0.3998, 0.5286, 0.3634, 0.5286, 0.5455, 0.4732, 0.509, 0.4861, 0.509, 0.4995, 0.5455, 0.4995, 0.2905, 0.4552, 0.2541, 0.4378, 0.2541, 0.4995, 0.2905, 0.4995, 0.3634, 0.4861, 0.3269, 0.4732, 0.3269, 0.4995, 0.3634, 0.4995, 0.5819, 0.4552, 0.5455, 0.4732, 0.5455, 0.4995, 0.5819, 0.4995, 0.509, 0.4861, 0.5455, 0.4732, 0.5455, 0.5286, 0.509, 0.5286, 0.5819, 0.2753, 0.5819, 0.2244, 0.5455, 0.2244, 0.3269, 0.2753, 0.2905, 0.2244, 0.2905, 0.2753, 0.2541, 0.2753, 0.2905, 0.2753, 0.2905, 0.2244, 0.4726, 0.2753, 0.4726, 0.2244, 0.4362, 0.2244, 0.4362, 0.2753, 0.3998, 0.2244, 0.3998, 0.2753, 0.4362, 0.2753, 0.4726, 0.2753, 0.4362, 0.2244, 0.6183, 0.2753, 0.6001, 0.2244, 0.5819, 0.2244, 0.509, 0.2753, 0.509, 0.2244, 0.4726, 0.2753, 0.5455, 0.2753, 0.5455, 0.2244, 0.509, 0.2753, 0.3269, 0.2753, 0.3633, 0.2753, 0.3634, 0.2244, 0.2541, 0.2244, 0.2541, 0.2753, 0.2905, 0.2244, 0.3269, 0.2753, 0.3269, 0.2244, 0.2905, 0.2244, 0.3269, 0.2244, 0.3269, 0.2753, 0.3634, 0.2244, 0.3634, 0.2244, 0.3633, 0.2753, 0.3998, 0.2244, 0.4362, 0.2753, 0.4362, 0.2244, 0.3998, 0.2244, 0.4726, 0.2753, 0.509, 0.2244, 0.4726, 0.2244, 0.509, 0.2753, 0.5455, 0.2244, 0.509, 0.2244, 0.5455, 0.2753, 0.5819, 0.2753, 0.5455, 0.2244, 0.5819, 0.2753, 0.6183, 0.2753, 0.5819, 0.2244, 0.6183, 0.2753, 0.6183, 0.2244, 0.6001, 0.2244, 0.3633, 0.2753, 0.3998, 0.2753, 0.3998, 0.2244, 0.3269, 0.5286, 0.2905, 0.4995, 0.2905, 0.5327, 0.3269, 0.5327, 0.2244, 0.5286, 0.2303, 0.4995, 0.2303, 0.5327, 0.2244, 0.4939, 0.2303, 0.4939, 0.2303, 0.5286, 0.2244, 0.5286, 0.4726, 0.4939, 0.509, 0.4861, 0.509, 0.5286, 0.4726, 0.5286, 0.2244, 0.4552, 0.2303, 0.4552, 0.2303, 0.4995, 0.2244, 0.5286, 0.2303, 0.4861, 0.2244, 0.4861, 0.2244, 0.5286, 0.2303, 0.5286, 0.5455, 0.4732, 0.5819, 0.4552, 0.5819, 0.5286, 0.5455, 0.5286, 0.2303, 0.4732, 0.2244, 0.4732, 0.2244, 0.5286, 0.2303, 0.5286, 0.2905, 0.4552, 0.3269, 0.4732, 0.3269, 0.5286, 0.2905, 0.5286, 0.2244, 0.4861, 0.2303, 0.4861, 0.2303, 0.5286, 0.2244, 0.5286, 0.2244, 0.4732, 0.2303, 0.4732, 0.2303, 0.5286, 0.2244, 0.5286, 0.2303, 0.4939, 0.2244, 0.4939, 0.2244, 0.5286, 0.2303, 0.5286, 0.3634, 0.4861, 0.3998, 0.4939, 0.3998, 0.5286, 0.3634, 0.5286, 0.2244, 0.4995, 0.2244, 0.5909, 0.2753, 0.5909, 0.2753, 0.4995, 0.6275, 0.4995, 0.6275, 0.5909, 0.621, 0.5909, 0.621, 0.4995, 0.6306, 0.5316, 0.6374, 0.5448, 0.6374, 0.5747, 0.6306, 0.5879, 0.621, 0.4995, 0.621, 0.5909, 0.6275, 0.5909, 0.6275, 0.4995, 0.2753, 0.4995, 0.2753, 0.5909, 0.2784, 0.5909, 0.2784, 0.4995, 0.6306, 0.5316, 0.6374, 0.5448, 0.6475, 0.5448, 0.6475, 0.5316, 0.2213, 0.4995, 0.2213, 0.5909, 0.2244, 0.5909, 0.2244, 0.4995, 0.3269, 0.2352, 0.3269, 0.2303, 0.3634, 0.2303, 0.3634, 0.2352, 0.3634, 0.2352, 0.3634, 0.2303, 0.3998, 0.2303, 0.3998, 0.2352, 0.3998, 0.2352, 0.3998, 0.2303, 0.4362, 0.2303, 0.4362, 0.2352, 0.2905, 0.2352, 0.2905, 0.2303, 0.3269, 0.2303, 0.3269, 0.2352, 0.4362, 0.2352, 0.4362, 0.2303, 0.4726, 0.2303, 0.4726, 0.2352, 0.4726, 0.2352, 0.4726, 0.2303, 0.509, 0.2303, 0.509, 0.2352, 0.509, 0.2352, 0.509, 0.2303, 0.5455, 0.2303, 0.5455, 0.2352, 0.5455, 0.2352, 0.5455, 0.2303, 0.5819, 0.2303, 0.5819, 0.2352, 0.6183, 0.2352, 0.5819, 0.2352, 0.5819, 0.2303, 0.6183, 0.2303, 0.2905, 0.2352, 0.2541, 0.2352, 0.2541, 0.2303, 0.2905, 0.2303, 0.3634, 0.5286, 0.3998, 0.5286, 0.3998, 0.5702, 0.3634, 0.5702, 0.509, 0.4995, 0.4726, 0.4995, 0.4726, 0.5702, 0.509, 0.5702, 0.2905, 0.4995, 0.2541, 0.4995, 0.2541, 0.5702, 0.2905, 0.5702, 0.3998, 0.4995, 0.3634, 0.4995, 0.3634, 0.5702, 0.3998, 0.5702, 0.4726, 0.4995, 0.4362, 0.4995, 0.4362, 0.5702, 0.4726, 0.5702, 0.4362, 0.4995, 0.3998, 0.4995, 0.3998, 0.5702, 0.4362, 0.5702, 0.2541, 0.4995, 0.2905, 0.4995, 0.2905, 0.5702, 0.2541, 0.5702, 0.3998, 0.5286, 0.4362, 0.5286, 0.4362, 0.5702, 0.3998, 0.5702, 0.3269, 0.5286, 0.3634, 0.5286, 0.3634, 0.5702, 0.3269, 0.5702, 0.4362, 0.5286, 0.4726, 0.5286, 0.4726, 0.5702, 0.4362, 0.5702, 0.2303, 0.4995, 0.2694, 0.4995, 0.2694, 0.5702, 0.2645, 0.5732, 0.2596, 0.5754, 0.2547, 0.5768, 0.2498, 0.5772, 0.245, 0.5768, 0.2401, 0.5754, 0.2352, 0.5732, 0.2303, 0.5702, 0.2303, 0.5286, 0.2244, 0.5286, 0.2303, 0.5327, 0.509, 0.5286, 0.4726, 0.5286, 0.4726, 0.5327, 0.509, 0.5327, 0.2303, 0.4995, 0.2244, 0.5286, 0.2303, 0.5327, 0.2244, 0.5286, 0.2303, 0.5286, 0.2303, 0.5327, 0.2244, 0.5286, 0.2303, 0.5286, 0.2303, 0.5327, 0.2303, 0.5286, 0.2244, 0.5286, 0.2303, 0.5327, 0.2694, 0.4995, 0.2303, 0.4995, 0.2303, 0.5702, 0.2352, 0.5732, 0.2401, 0.5754, 0.245, 0.5768, 0.2498, 0.5772, 0.2547, 0.5768, 0.2596, 0.5754, 0.2645, 0.5732, 0.2694, 0.5702, 0.2905, 0.2694, 0.2541, 0.2694, 0.2541, 0.2645, 0.2905, 0.2645, 0.2905, 0.2645, 0.2541, 0.2645, 0.2541, 0.2596, 0.2905, 0.2596, 0.2905, 0.2596, 0.2541, 0.2596, 0.2541, 0.2547, 0.2905, 0.2547, 0.2905, 0.2547, 0.2541, 0.2547, 0.2541, 0.2498, 0.2905, 0.2498, 0.2905, 0.2498, 0.2541, 0.2498, 0.2541, 0.245, 0.2905, 0.245, 0.2905, 0.245, 0.2541, 0.245, 0.2541, 0.2401, 0.2905, 0.2401, 0.2905, 0.2401, 0.2541, 0.2401, 0.2541, 0.2352, 0.2905, 0.2352, 0.6183, 0.2694, 0.5819, 0.2694, 0.5819, 0.2645, 0.6183, 0.2645, 0.6183, 0.2645, 0.5819, 0.2645, 0.5819, 0.2596, 0.6183, 0.2596, 0.6183, 0.2596, 0.5819, 0.2596, 0.5819, 0.2547, 0.6183, 0.2547, 0.6183, 0.2547, 0.5819, 0.2547, 0.5819, 0.2498, 0.6183, 0.2498, 0.6183, 0.2498, 0.5819, 0.2498, 0.5819, 0.245, 0.6183, 0.245, 0.6183, 0.245, 0.5819, 0.245, 0.5819, 0.2401, 0.6183, 0.2401, 0.6183, 0.2401, 0.5819, 0.2401, 0.5819, 0.2352, 0.6183, 0.2352, 0.5455, 0.2694, 0.5455, 0.2645, 0.5819, 0.2645, 0.5819, 0.2694, 0.5455, 0.2645, 0.5455, 0.2596, 0.5819, 0.2596, 0.5819, 0.2645, 0.5455, 0.2596, 0.5455, 0.2547, 0.5819, 0.2547, 0.5819, 0.2596, 0.5455, 0.2547, 0.5455, 0.2498, 0.5819, 0.2498, 0.5819, 0.2547, 0.5455, 0.2498, 0.5455, 0.245, 0.5819, 0.245, 0.5819, 0.2498, 0.5455, 0.245, 0.5455, 0.2401, 0.5819, 0.2401, 0.5819, 0.245, 0.5455, 0.2401, 0.5455, 0.2352, 0.5819, 0.2352, 0.5819, 0.2401, 0.509, 0.2694, 0.509, 0.2645, 0.5455, 0.2645, 0.5455, 0.2694, 0.509, 0.2645, 0.509, 0.2596, 0.5455, 0.2596, 0.5455, 0.2645, 0.509, 0.2596, 0.509, 0.2547, 0.5455, 0.2547, 0.5455, 0.2596, 0.509, 0.2547, 0.509, 0.2498, 0.5455, 0.2498, 0.5455, 0.2547, 0.509, 0.2498, 0.509, 0.245, 0.5455, 0.245, 0.5455, 0.2498, 0.509, 0.245, 0.509, 0.2401, 0.5455, 0.2401, 0.5455, 0.245, 0.509, 0.2401, 0.509, 0.2352, 0.5455, 0.2352, 0.5455, 0.2401, 0.4726, 0.2694, 0.4726, 0.2645, 0.509, 0.2645, 0.509, 0.2694, 0.4726, 0.2645, 0.4726, 0.2596, 0.509, 0.2596, 0.509, 0.2645, 0.4726, 0.2596, 0.4726, 0.2547, 0.509, 0.2547, 0.509, 0.2596, 0.4726, 0.2547, 0.4726, 0.2498, 0.509, 0.2498, 0.509, 0.2547, 0.4726, 0.2498, 0.4726, 0.245, 0.509, 0.245, 0.509, 0.2498, 0.4726, 0.245, 0.4726, 0.2401, 0.509, 0.2401, 0.509, 0.245, 0.4726, 0.2401, 0.4726, 0.2352, 0.509, 0.2352, 0.509, 0.2401, 0.4362, 0.2694, 0.4362, 0.2645, 0.4726, 0.2645, 0.4726, 0.2694, 0.4362, 0.2645, 0.4362, 0.2596, 0.4726, 0.2596, 0.4726, 0.2645, 0.4362, 0.2596, 0.4362, 0.2547, 0.4726, 0.2547, 0.4726, 0.2596, 0.4362, 0.2547, 0.4362, 0.2498, 0.4726, 0.2498, 0.4726, 0.2547, 0.4362, 0.2498, 0.4362, 0.245, 0.4726, 0.245, 0.4726, 0.2498, 0.4362, 0.245, 0.4362, 0.2401, 0.4726, 0.2401, 0.4726, 0.245, 0.4362, 0.2401, 0.4362, 0.2352, 0.4726, 0.2352, 0.4726, 0.2401, 0.2905, 0.2694, 0.2905, 0.2645, 0.3269, 0.2645, 0.3269, 0.2694, 0.2905, 0.2645, 0.2905, 0.2596, 0.3269, 0.2596, 0.3269, 0.2645, 0.2905, 0.2596, 0.2905, 0.2547, 0.3269, 0.2547, 0.3269, 0.2596, 0.2905, 0.2547, 0.2905, 0.2498, 0.3269, 0.2498, 0.3269, 0.2547, 0.2905, 0.2498, 0.2905, 0.245, 0.3269, 0.245, 0.3269, 0.2498, 0.2905, 0.245, 0.2905, 0.2401, 0.3269, 0.2401, 0.3269, 0.245, 0.2905, 0.2401, 0.2905, 0.2352, 0.3269, 0.2352, 0.3269, 0.2401, 0.3998, 0.2694, 0.3998, 0.2645, 0.4362, 0.2645, 0.4362, 0.2694, 0.3998, 0.2645, 0.3998, 0.2596, 0.4362, 0.2596, 0.4362, 0.2645, 0.3998, 0.2596, 0.3998, 0.2547, 0.4362, 0.2547, 0.4362, 0.2596, 0.3998, 0.2547, 0.3998, 0.2498, 0.4362, 0.2498, 0.4362, 0.2547, 0.3998, 0.2498, 0.3998, 0.245, 0.4362, 0.245, 0.4362, 0.2498, 0.3998, 0.245, 0.3998, 0.2401, 0.4362, 0.2401, 0.4362, 0.245, 0.3998, 0.2401, 0.3998, 0.2352, 0.4362, 0.2352, 0.4362, 0.2401, 0.3634, 0.2694, 0.3634, 0.2645, 0.3998, 0.2645, 0.3998, 0.2694, 0.3634, 0.2645, 0.3634, 0.2596, 0.3998, 0.2596, 0.3998, 0.2645, 0.3634, 0.2596, 0.3634, 0.2547, 0.3998, 0.2547, 0.3998, 0.2596, 0.3634, 0.2547, 0.3634, 0.2498, 0.3998, 0.2498, 0.3998, 0.2547, 0.3634, 0.2498, 0.3634, 0.245, 0.3998, 0.245, 0.3998, 0.2498, 0.3634, 0.245, 0.3634, 0.2401, 0.3998, 0.2401, 0.3998, 0.245, 0.3634, 0.2401, 0.3634, 0.2352, 0.3998, 0.2352, 0.3998, 0.2401, 0.3269, 0.2694, 0.3269, 0.2645, 0.3634, 0.2645, 0.3634, 0.2694, 0.3269, 0.2645, 0.3269, 0.2596, 0.3634, 0.2596, 0.3634, 0.2645, 0.3269, 0.2596, 0.3269, 0.2547, 0.3634, 0.2547, 0.3634, 0.2596, 0.3269, 0.2547, 0.3269, 0.2498, 0.3634, 0.2498, 0.3634, 0.2547, 0.3269, 0.2498, 0.3269, 0.245, 0.3634, 0.245, 0.3634, 0.2498, 0.3269, 0.245, 0.3269, 0.2401, 0.3634, 0.2401, 0.3634, 0.245, 0.3269, 0.2401, 0.3269, 0.2352, 0.3634, 0.2352, 0.3634, 0.2401, 0.2244, 0.5286, 0.2303, 0.5286, 0.2303, 0.5327, 0.2303, 0.5286, 0.2244, 0.5286, 0.2303, 0.5327, 0.3998, 0.5286, 0.3634, 0.5286, 0.3634, 0.5327, 0.3998, 0.5327, 0.4726, 0.2244, 0.509, 0.2244, 0.509, 0.2303, 0.4726, 0.2303, 0.3634, 0.2244, 0.3998, 0.2244, 0.3998, 0.2303, 0.3634, 0.2303, 0.2905, 0.2244, 0.3269, 0.2244, 0.3269, 0.2303, 0.2905, 0.2303, 0.2303, 0.4378, 0.2694, 0.4378, 0.2694, 0.4995, 0.2303, 0.4995, 0.5819, 0.4995, 0.5455, 0.5286, 0.5455, 0.5327, 0.5819, 0.5327, 0.5455, 0.2244, 0.5819, 0.2244, 0.5819, 0.2303, 0.5455, 0.2303, 0.6306, 0.5316, 0.6275, 0.4995, 0.6475, 0.5286, 0.6475, 0.5316, 0.6475, 0.5879, 0.6475, 0.5909, 0.6275, 0.5909, 0.6306, 0.5879, 0.6306, 0.5879, 0.6275, 0.5909, 0.6275, 0.4995, 0.6306, 0.5316, 0.6475, 0.5316, 0.6475, 0.4995, 0.6275, 0.4995, 0.6306, 0.5316, 0.6306, 0.5879, 0.6275, 0.5909, 0.6475, 0.5909, 0.6475, 0.5879, 0.6306, 0.5316, 0.6275, 0.4995, 0.6275, 0.5909, 0.6306, 0.5879, 0.6475, 0.5448, 0.6475, 0.5747, 0.6374, 0.5747, 0.6374, 0.5448, 0.6374, 0.5448, 0.6374, 0.5747, 0.6475, 0.5747, 0.6475, 0.5448, 0.6475, 0.5316, 0.6475, 0.5448, 0.6374, 0.5448, 0.6306, 0.5316, 0.6475, 0.5879, 0.6475, 0.5747, 0.6374, 0.5747, 0.6306, 0.5879, 0.6306, 0.5879, 0.6374, 0.5747, 0.6374, 0.5448, 0.6306, 0.5316, 0.6306, 0.5879, 0.6374, 0.5747, 0.6475, 0.5747, 0.6475, 0.5879, 0.6475, 0.5909, 0.6475, 0.6034, 0.6313, 0.6034, 0.6275, 0.5909, 0.6261, 0.227, 0.6313, 0.226, 0.6475, 0.226, 0.6475, 0.2737, 0.6313, 0.2737, 0.6261, 0.2727, 0.6247, 0.2702, 0.6247, 0.2295, 0.6275, 0.5909, 0.6313, 0.6034, 0.6475, 0.6034, 0.6475, 0.5909, 0.621, 0.5909, 0.6261, 0.6034, 0.6313, 0.6034, 0.6275, 0.5909, 0.2213, 0.5909, 0.227, 0.6034, 0.2295, 0.6034, 0.2244, 0.5909, 0.2796, 0.5909, 0.22, 0.5909, 0.226, 0.6034, 0.2737, 0.6034, 0.2753, 0.5909, 0.2702, 0.6034, 0.2727, 0.6034, 0.2784, 0.5909, 0.2244, 0.5909, 0.2295, 0.6034, 0.2702, 0.6034, 0.2753, 0.5909, 0.6275, 0.5909, 0.6313, 0.6034, 0.6261, 0.6034, 0.621, 0.5909, 0.6767, 0.2303, 0.6767, 0.2694, 0.6767, 0.7306, 0.6767, 0.7697, 0.5819, 0.2303, 0.6183, 0.2303, 0.6183, 0.7697, 0.5819, 0.7697, 0.6183, 0.2303, 0.6183, 0.7697, 0.6183, 0.7306, 0.6183, 0.2694, 0.5819, 0.2694, 0.5819, 0.7306, 0.5455, 0.7306, 0.5455, 0.2694, 0.5455, 0.2694, 0.5455, 0.7306, 0.509, 0.7306, 0.509, 0.2694, 0.509, 0.2694, 0.509, 0.7306, 0.4726, 0.7306, 0.4726, 0.2694, 0.4726, 0.2694, 0.4726, 0.7306, 0.4362, 0.7306, 0.4362, 0.2694, 0.4362, 0.2694, 0.4362, 0.7306, 0.3998, 0.7306, 0.3998, 0.2694, 0.3998, 0.2694, 0.3998, 0.7306, 0.3634, 0.7306, 0.3634, 0.2694, 0.3634, 0.2694, 0.3634, 0.7306, 0.3269, 0.7306, 0.3269, 0.2694, 0.3269, 0.2694, 0.3269, 0.7306, 0.2905, 0.7306, 0.2905, 0.2694, 0.2541, 0.2694, 0.2541, 0.7306, 0.2541, 0.7697, 0.2541, 0.2303, 0.2541, 0.2303, 0.2905, 0.2303, 0.2905, 0.7697, 0.2541, 0.7697, 0.6475, 0.7204, 0.6275, 0.78, 0.6275, 0.7204, 0.621, 0.7787, 0.6192, 0.7756, 0.621, 0.7216, 0.6192, 0.7247, 0.6183, 0.7306, 0.6183, 0.2694, 0.6192, 0.2753, 0.621, 0.2784, 0.6192, 0.2244, 0.621, 0.2213, 0.6275, 0.2796, 0.6275, 0.22, 0.6475, 0.2796, 0.6675, 0.22, 0.6675, 0.2796, 0.674, 0.2213, 0.6758, 0.2244, 0.674, 0.2784, 0.6758, 0.2753, 0.6767, 0.2694, 0.6767, 0.7306, 0.6758, 0.7247, 0.674, 0.7216, 0.6758, 0.7756, 0.674, 0.7787, 0.6675, 0.7204, 0.6675, 0.78, 0.2541, 0.7306, 0.2541, 0.7247, 0.2905, 0.7247, 0.2905, 0.7306, 0.7247, 0.4378, 0.7306, 0.4378, 0.7247, 0.4336, 0.2541, 0.4378, 0.2905, 0.4552, 0.2905, 0.4995, 0.2541, 0.4995, 0.7697, 0.4995, 0.7697, 0.4378, 0.7756, 0.4336, 0.7247, 0.4336, 0.7306, 0.4378, 0.7306, 0.4995, 0.2541, 0.2303, 0.2541, 0.2244, 0.2905, 0.2244, 0.2905, 0.2303, 0.2905, 0.4995, 0.2541, 0.4995, 0.2541, 0.4378, 0.2905, 0.4552, 0.2244, 0.4378, 0.2303, 0.4378, 0.2244, 0.4336, 0.2753, 0.4336, 0.2244, 0.4336, 0.2303, 0.4378, 0.2303, 0.4995, 0.2694, 0.4995, 0.2694, 0.4378])
me_plane_002.materials.append(mat_stone)
me_plane_002.materials.append(mat_wall)
me_plane_002.materials.append(mat_cobblestone)
me_plane_002.use_remesh_fix_poles = True
me_plane_002.use_remesh_preserve_attributes = False
me_plane_002.use_mirror_vertex_groups = False
me_plane_002.update()

# ---- objects
ob_plane_001 = bpy.data.objects.new('Plane.001', me_plane_002)

# ---- transforms, parenting, visibility, modifiers, constraints
ob_plane_001.location = (0.0, 0.0, 0.0)
ob_plane_001.lineart.crease_threshold = 0.0

# ---- collection membership
col_collection.objects.link(ob_plane_001)

# ---- scene / render settings (as saved in the file)
scene.frame_start = 1; scene.frame_end = 250; scene.frame_set(147)
scene.render.engine = 'BLENDER_EEVEE_NEXT'
scene.cycles.use_denoising = False
scene.cycles.samples = 128
scene.cycles.sampling_pattern = 'TABULATED_SOBOL'
scene.cycles.use_adaptive_sampling = False
scene.cycles.use_light_tree = False
scene.view_settings.view_transform = 'Filmic'
bpy.context.view_layer.update()

# ---- added for rendering (the .blend has no active camera and no usable light): camera, sun
cam_auto = bpy.data.cameras.new('AutoCamera')
cam_auto.lens = 50.0
cam_auto.sensor_width = 36.0
cam_auto.clip_end = 1000.0
ob_auto_camera = bpy.data.objects.new('AutoCamera', cam_auto)
scene.collection.objects.link(ob_auto_camera)
ob_auto_camera.location = (26.0335, -32.6147, 12.4385)
ob_auto_camera.rotation_euler = (1.09748, -7.21219e-08, 0.694738)
scene.camera = ob_auto_camera
light_auto_sun = bpy.data.lights.new('AutoSun', 'SUN')
light_auto_sun.energy = 3.0
light_auto_sun.angle = 0.0523599
ob_auto_sun = bpy.data.objects.new('AutoSun', light_auto_sun)
scene.collection.objects.link(ob_auto_sun)
ob_auto_sun.rotation_euler = (0.872665, 0.174533, 0.523599)
bpy.context.view_layer.update()
